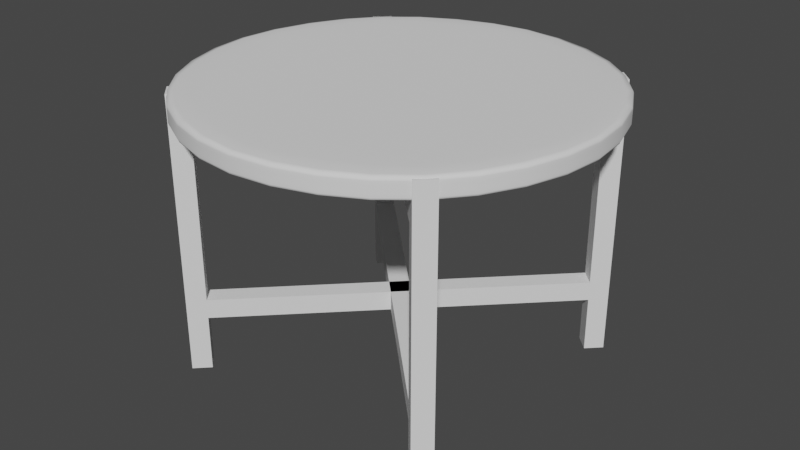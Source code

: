 # Source: blend.blend  (saved by Blender 3.5.10; exported with 4.5.12 LTS)
import bpy
from mathutils import Matrix  # noqa: F401  (used for matrix-valued properties, if any)

bpy.ops.wm.read_factory_settings(use_empty=True)
scene = bpy.context.scene
scene.name = 'Scene'

# ---- collections
col_collection = bpy.data.collections.new('Collection'); scene.collection.children.link(col_collection)

# ---- world
world_world = bpy.data.worlds.new('World'); scene.world = world_world
world_world.use_nodes = True; world_world.node_tree.nodes.clear()
_N = world_world.node_tree.nodes; _L = world_world.node_tree.links
n0 = _N.new('ShaderNodeOutputWorld'); n0.name = 'World Output'; n0.location = (300, 300)
n1 = _N.new('ShaderNodeBackground'); n1.name = 'Background'; n1.location = (10, 300)
n1.inputs[0].default_value = (0.05088, 0.05088, 0.05088, 1.0)
_L.new(n1.outputs[0], n0.inputs[0])
n0.is_active_output = True
world_world.color = (0.05088, 0.05088, 0.05088)
world_world.use_sun_shadow = False
world_world.sun_shadow_jitter_overblur = 0.0

# ---- meshes
me_x = bpy.data.meshes.new('立方体')
me_x.from_pydata([(-1.403, -1.262, 0.0004029), (-1.403, -1.262, 0.174), (-1.262, -1.403, 0.0004029), (-1.262, -1.403, 0.174), (-1.545, -1.403, 0.0004029), (-1.545, -1.403, 0.174), (-1.403, -1.545, 0.0004029), (-1.403, -1.545, 0.174), (-1.403, -1.262, 0.147), (-1.403, -1.262, 0.1586), (-1.262, -1.403, 0.1586), (-1.262, -1.403, 0.147), (-1.403, -1.545, 0.1586), (-1.403, -1.545, 0.147), (-1.545, -1.403, 0.1586), (-1.545, -1.403, 0.147), (-0.07071, 0.07071, 0.1474), (-0.07071, 0.07071, 0.159), (0.07071, -0.07071, 0.159), (0.07071, -0.07071, 0.1474), (-1.262, -1.403, 0.03499), (-1.403, -1.545, 0.03499), (-1.545, -1.403, 0.03499), (-1.403, -1.262, 0.03499), (-1.403, -1.262, 0.047), (-1.262, -1.403, 0.047), (-1.403, -1.545, 0.047), (-1.545, -1.403, 0.047), (0.07071, -0.07071, 0.047), (0.07071, -0.07071, 0.03499), (-0.07071, 0.07071, 0.03499), (-0.07071, 0.07071, 0.047), (1.262, 1.403, 0.0004029), (1.262, 1.403, 0.174), (1.403, 1.262, 0.0004029), (1.403, 1.262, 0.174), (1.403, 1.545, 0.0004029), (1.403, 1.545, 0.174), (1.545, 1.403, 0.0004029), (1.545, 1.403, 0.174), (1.262, 1.403, 0.147), (1.262, 1.403, 0.1586), (1.403, 1.262, 0.1586), (1.403, 1.262, 0.147), (1.545, 1.403, 0.1586), (1.545, 1.403, 0.147), (1.403, 1.545, 0.1586), (1.403, 1.545, 0.147), (1.403, 1.262, 0.03499), (1.545, 1.403, 0.03499), (1.403, 1.545, 0.03499), (1.262, 1.403, 0.03499), (1.262, 1.403, 0.047), (1.403, 1.262, 0.047), (1.545, 1.403, 0.047), (1.403, 1.545, 0.047), (-1.262, 1.403, 0.0004029), (-1.262, 1.403, 0.174), (-1.403, 1.262, 0.0004029), (-1.403, 1.262, 0.174), (-1.403, 1.545, 0.0004029), (-1.403, 1.545, 0.174), (-1.545, 1.403, 0.0004029), (-1.545, 1.403, 0.174), (-1.262, 1.403, 0.147), (-1.262, 1.403, 0.1586), (-1.403, 1.262, 0.1586), (-1.403, 1.262, 0.147), (-1.545, 1.403, 0.1586), (-1.545, 1.403, 0.147), (-1.403, 1.545, 0.1586), (-1.403, 1.545, 0.147), (0.07071, 0.07071, 0.1474), (0.07071, 0.07071, 0.159), (-0.07071, -0.07071, 0.159), (-0.07071, -0.07071, 0.1474), (-1.403, 1.262, 0.03499), (-1.545, 1.403, 0.03499), (-1.403, 1.545, 0.03499), (-1.262, 1.403, 0.03499), (-1.262, 1.403, 0.047), (-1.403, 1.262, 0.047), (-1.545, 1.403, 0.047), (-1.403, 1.545, 0.047), (-0.07071, -0.07071, 0.047), (-0.07071, -0.07071, 0.03499), (0.07071, 0.07071, 0.03499), (0.07071, 0.07071, 0.047), (1.403, -1.262, 0.0004029), (1.403, -1.262, 0.174), (1.262, -1.403, 0.0004029), (1.262, -1.403, 0.174), (1.545, -1.403, 0.0004029), (1.545, -1.403, 0.174), (1.403, -1.545, 0.0004029), (1.403, -1.545, 0.174), (1.403, -1.262, 0.147), (1.403, -1.262, 0.1586), (1.262, -1.403, 0.1586), (1.262, -1.403, 0.147), (1.403, -1.545, 0.1586), (1.403, -1.545, 0.147), (1.545, -1.403, 0.1586), (1.545, -1.403, 0.147), (1.262, -1.403, 0.03499), (1.403, -1.545, 0.03499), (1.545, -1.403, 0.03499), (1.403, -1.262, 0.03499), (1.403, -1.262, 0.047), (1.262, -1.403, 0.047), (1.403, -1.545, 0.047), (1.545, -1.403, 0.047), (-1.577e-08, 1.697, 0.1628), (-1.2, 1.2, 0.1628), (-1.697, 0.0, 0.1628), (-1.2, -1.2, 0.1628), (-1.577e-08, -1.697, 0.1628), (1.2, -1.2, 0.1628), (1.697, -1.577e-08, 0.1628), (1.2, 1.2, 0.1628), (-1.577e-08, 1.697, 0.175), (-1.2, 1.2, 0.175), (-1.697, -1.577e-08, 0.175), (-1.2, -1.2, 0.175), (1.577e-08, -1.697, 0.175), (1.2, -1.2, 0.175), (1.697, 1.577e-08, 0.175), (1.2, 1.2, 0.175), (1.472, -1.472, 0.1648), (2.081, 0.0, 0.1648), (-1.472, -1.472, 0.1648), (0.0, -2.081, 0.1648), (-1.472, 1.472, 0.1648), (-2.081, 0.0, 0.1648), (1.472, 1.472, 0.1648), (0.0, 2.081, 0.1648), (1.472, -1.472, 0.173), (-1.472, -1.472, 0.173), (-1.472, 1.472, 0.173), (0.0, 2.081, 0.173), (2.081, 0.0, 0.173), (0.0, -2.081, 0.173), (-2.081, 0.0, 0.173), (1.472, 1.472, 0.173), (-0.9367, 1.269, 0.1628), (-0.5718, 1.381, 0.1628), (-0.2346, 1.559, 0.1628), (-1.559, 0.2346, 0.1628), (-1.381, 0.5718, 0.1628), (-1.269, 0.9367, 0.1628), (-1.269, -0.9367, 0.1628), (-1.381, -0.5718, 0.1628), (-1.559, -0.2346, 0.1628), (-0.2346, -1.559, 0.1628), (-0.5718, -1.381, 0.1628), (-0.9367, -1.269, 0.1628), (0.9367, -1.269, 0.1628), (0.5718, -1.381, 0.1628), (0.2346, -1.559, 0.1628), (1.559, -0.2346, 0.1628), (1.381, -0.5718, 0.1628), (1.269, -0.9367, 0.1628), (1.269, 0.9367, 0.1628), (1.381, 0.5718, 0.1628), (1.559, 0.2346, 0.1628), (0.2346, 1.559, 0.1628), (0.5718, 1.381, 0.1628), (0.9367, 1.269, 0.1628), (-0.9367, 1.269, 0.175), (-0.5718, 1.381, 0.175), (-0.2346, 1.559, 0.175), (-1.559, 0.2346, 0.175), (-1.381, 0.5718, 0.175), (-1.269, 0.9367, 0.175), (-1.269, -0.9367, 0.175), (-1.381, -0.5718, 0.175), (-1.559, -0.2346, 0.175), (-0.2346, -1.559, 0.175), (-0.5718, -1.381, 0.175), (-0.9367, -1.269, 0.175), (0.9367, -1.269, 0.175), (0.5718, -1.381, 0.175), (0.2346, -1.559, 0.175), (1.559, -0.2346, 0.175), (1.381, -0.5718, 0.175), (1.269, -0.9367, 0.175), (1.269, 0.9367, 0.175), (1.381, 0.5718, 0.175), (1.559, 0.2346, 0.175), (0.2346, 1.559, 0.175), (0.5718, 1.381, 0.175), (0.9367, 1.269, 0.175), (1.466, -1.466, 0.1742), (1.428, -1.428, 0.1748), (1.331, -1.331, 0.175), (2.074, 0.0, 0.1636), (2.019, 0.0, 0.163), (1.882, 7.886e-09, 0.1628), (-1.466, -1.466, 0.1742), (-1.428, -1.428, 0.1748), (-1.331, -1.331, 0.175), (0.0, -2.074, 0.1636), (0.0, -2.019, 0.163), (3.943e-09, -1.882, 0.1628), (-1.466, 1.466, 0.1742), (-1.428, 1.428, 0.1748), (-1.331, 1.331, 0.175), (-2.074, 0.0, 0.1636), (-2.019, 0.0, 0.163), (-1.882, -3.943e-09, 0.1628), (1.466, 1.466, 0.1636), (1.428, 1.428, 0.163), (1.331, 1.331, 0.1628), (0.0, 2.074, 0.1742), (0.0, 2.019, 0.1748), (-1.725e-08, 1.882, 0.175), (1.331, -1.331, 0.1628), (1.428, -1.428, 0.163), (1.466, -1.466, 0.1636), (2.081, 0.0, 0.1711), (2.081, 0.0, 0.1689), (2.081, 0.0, 0.1667), (-1.331, -1.331, 0.1628), (-1.428, -1.428, 0.163), (-1.466, -1.466, 0.1636), (0.0, -2.081, 0.1711), (0.0, -2.081, 0.1689), (0.0, -2.081, 0.1667), (-1.331, 1.331, 0.1628), (-1.428, 1.428, 0.163), (-1.466, 1.466, 0.1636), (-2.081, 0.0, 0.1711), (-2.081, 0.0, 0.1689), (-2.081, 0.0, 0.1667), (1.472, 1.472, 0.1711), (1.472, 1.472, 0.1689), (1.472, 1.472, 0.1667), (0.0, 1.882, 0.1628), (0.0, 2.019, 0.163), (0.0, 2.074, 0.1636), (1.156, 1.729, 0.1648), (0.7956, 1.921, 0.1648), (0.4053, 2.04, 0.1648), (-0.4053, 2.04, 0.1648), (-0.7956, 1.921, 0.1648), (-1.156, 1.729, 0.1648), (-2.04, -0.4053, 0.1648), (-1.921, -0.7956, 0.1648), (-1.729, -1.156, 0.1648), (0.4053, -2.04, 0.1648), (0.7956, -1.921, 0.1648), (1.156, -1.729, 0.1648), (2.04, 0.4053, 0.1648), (1.921, 0.7956, 0.1648), (1.729, 1.156, 0.1648), (-1.729, 1.156, 0.1648), (-1.921, 0.7956, 0.1648), (-2.04, 0.4053, 0.1648), (-1.156, -1.729, 0.1648), (-0.7956, -1.921, 0.1648), (-0.4053, -2.04, 0.1648), (1.729, -1.156, 0.1648), (1.921, -0.7956, 0.1648), (2.04, -0.4053, 0.1648), (1.472, -1.472, 0.1667), (1.472, -1.472, 0.1689), (1.472, -1.472, 0.1711), (-1.472, -1.472, 0.1667), (-1.472, -1.472, 0.1689), (-1.472, -1.472, 0.1711), (-1.472, 1.472, 0.1667), (-1.472, 1.472, 0.1689), (-1.472, 1.472, 0.1711), (0.0, 2.081, 0.1667), (0.0, 2.081, 0.1689), (0.0, 2.081, 0.1711), (1.882, 9.858e-10, 0.175), (2.019, 0.0, 0.1748), (2.074, 0.0, 0.1742), (4.929e-10, -1.882, 0.175), (0.0, -2.019, 0.1748), (0.0, -2.074, 0.1742), (-1.882, 0.0, 0.175), (-2.019, 0.0, 0.1748), (-2.074, 0.0, 0.1742), (1.331, 1.331, 0.175), (1.428, 1.428, 0.1748), (1.466, 1.466, 0.1742), (1.156, 1.729, 0.173), (0.7956, 1.921, 0.173), (0.4053, 2.04, 0.173), (-0.4053, 2.04, 0.173), (-0.7956, 1.921, 0.173), (-1.156, 1.729, 0.173), (-2.04, -0.4053, 0.173), (-1.921, -0.7956, 0.173), (-1.729, -1.156, 0.173), (0.4053, -2.04, 0.173), (0.7956, -1.921, 0.173), (1.156, -1.729, 0.173), (2.04, 0.4053, 0.173), (1.921, 0.7956, 0.173), (1.729, 1.156, 0.173), (-1.729, 1.156, 0.173), (-1.921, 0.7956, 0.173), (-2.04, 0.4053, 0.173), (-1.156, -1.729, 0.173), (-0.7956, -1.921, 0.173), (-0.4053, -2.04, 0.173), (1.729, -1.156, 0.173), (1.921, -0.7956, 0.173), (2.04, -0.4053, 0.173), (2.032, -0.4032, 0.1742), (1.912, -0.792, 0.1742), (1.722, -1.152, 0.1742), (1.973, -0.3889, 0.1748), (1.851, -0.7668, 0.1748), (1.67, -1.12, 0.1748), (1.821, -0.346, 0.175), (1.688, -0.6992, 0.175), (1.532, -1.043, 0.175), (-0.4032, -2.032, 0.1742), (-0.792, -1.912, 0.1742), (-1.152, -1.722, 0.1742), (-0.3889, -1.973, 0.1748), (-0.7668, -1.851, 0.1748), (-1.12, -1.67, 0.1748), (-0.346, -1.821, 0.175), (-0.6992, -1.688, 0.175), (-1.043, -1.532, 0.175), (-2.032, 0.4032, 0.1742), (-1.912, 0.792, 0.1742), (-1.722, 1.152, 0.1742), (-1.973, 0.3889, 0.1748), (-1.851, 0.7668, 0.1748), (-1.67, 1.12, 0.1748), (-1.821, 0.346, 0.175), (-1.688, 0.6992, 0.175), (-1.532, 1.043, 0.175), (1.722, 1.152, 0.1742), (1.912, 0.792, 0.1742), (2.032, 0.4032, 0.1742), (1.67, 1.12, 0.1748), (1.851, 0.7668, 0.1748), (1.973, 0.3889, 0.1748), (1.532, 1.043, 0.175), (1.688, 0.6992, 0.175), (1.821, 0.346, 0.175), (1.152, -1.722, 0.1742), (0.792, -1.912, 0.1742), (0.4032, -2.032, 0.1742), (1.12, -1.67, 0.1748), (0.7668, -1.851, 0.1748), (0.3889, -1.973, 0.1748), (1.043, -1.532, 0.175), (0.6992, -1.688, 0.175), (0.346, -1.821, 0.175), (-1.722, -1.152, 0.1742), (-1.912, -0.792, 0.1742), (-2.032, -0.4032, 0.1742), (-1.67, -1.12, 0.1748), (-1.851, -0.7668, 0.1748), (-1.973, -0.3889, 0.1748), (-1.532, -1.043, 0.175), (-1.688, -0.6992, 0.175), (-1.821, -0.346, 0.175), (-1.152, 1.722, 0.1742), (-0.792, 1.912, 0.1742), (-0.4032, 2.032, 0.1742), (-1.12, 1.67, 0.1748), (-0.7668, 1.851, 0.1748), (-0.3889, 1.973, 0.1748), (-1.043, 1.532, 0.175), (-0.6992, 1.688, 0.175), (-0.346, 1.821, 0.175), (0.4032, 2.032, 0.1742), (0.792, 1.912, 0.1742), (1.152, 1.722, 0.1742), (0.3889, 1.973, 0.1748), (0.7668, 1.851, 0.1748), (1.12, 1.67, 0.1748), (0.346, 1.821, 0.175), (0.6992, 1.688, 0.175), (1.043, 1.532, 0.175), (2.957e-08, 0.0, 0.1628), (-0.8515, 0.8515, 0.1628), (-0.887, 0.3674, 0.1628), (-1.204, 8.365e-09, 0.1628), (-0.887, -0.3674, 0.1628), (-0.8515, -0.8515, 0.1628), (-0.3674, -0.887, 0.1628), (-3.122e-09, -1.204, 0.1628), (0.3674, -0.887, 0.1628), (0.8515, -0.8515, 0.1628), (0.887, -0.3674, 0.1628), (1.204, -2.04e-09, 0.1628), (0.887, 0.3674, 0.1628), (0.8515, 0.8515, 0.1628), (0.3674, 0.887, 0.1628), (1.355e-09, 1.204, 0.1628), (-0.3674, 0.887, 0.1628), (-7.886e-09, 9.858e-09, 0.175), (-0.8515, 0.8515, 0.175), (-0.3674, 0.887, 0.175), (3.519e-09, 1.204, 0.175), (0.3674, 0.887, 0.175), (0.8515, 0.8515, 0.175), (0.887, 0.3674, 0.175), (1.204, 9.036e-09, 0.175), (0.887, -0.3674, 0.175), (0.8515, -0.8515, 0.175), (0.3674, -0.887, 0.175), (8.612e-09, -1.204, 0.175), (-0.3674, -0.887, 0.175), (-0.8515, -0.8515, 0.175), (-0.887, -0.3674, 0.175), (-1.204, -1.603e-08, 0.175), (-0.887, 0.3674, 0.175), (0.346, 1.821, 0.1628), (0.6992, 1.688, 0.1628), (1.043, 1.532, 0.1628), (0.3889, 1.973, 0.163), (0.7668, 1.851, 0.163), (1.12, 1.67, 0.163), (0.4032, 2.032, 0.1636), (0.792, 1.912, 0.1636), (1.152, 1.722, 0.1636), (-1.043, 1.532, 0.1628), (-0.6992, 1.688, 0.1628), (-0.346, 1.821, 0.1628), (-1.12, 1.67, 0.163), (-0.7668, 1.851, 0.163), (-0.3889, 1.973, 0.163), (-1.152, 1.722, 0.1636), (-0.792, 1.912, 0.1636), (-0.4032, 2.032, 0.1636), (-1.532, -1.043, 0.1628), (-1.688, -0.6992, 0.1628), (-1.821, -0.346, 0.1628), (-1.67, -1.12, 0.163), (-1.851, -0.7668, 0.163), (-1.973, -0.3889, 0.163), (-1.722, -1.152, 0.1636), (-1.912, -0.792, 0.1636), (-2.032, -0.4032, 0.1636), (1.043, -1.532, 0.1628), (0.6992, -1.688, 0.1628), (0.346, -1.821, 0.1628), (1.12, -1.67, 0.163), (0.7668, -1.851, 0.163), (0.3889, -1.973, 0.163), (1.152, -1.722, 0.1636), (0.792, -1.912, 0.1636), (0.4032, -2.032, 0.1636), (1.532, 1.043, 0.1628), (1.688, 0.6992, 0.1628), (1.821, 0.346, 0.1628), (1.67, 1.12, 0.163), (1.851, 0.7668, 0.163), (1.973, 0.3889, 0.163), (1.722, 1.152, 0.1636), (1.912, 0.792, 0.1636), (2.032, 0.4032, 0.1636), (-1.821, 0.346, 0.1628), (-1.688, 0.6992, 0.1628), (-1.532, 1.043, 0.1628), (-1.973, 0.3889, 0.163), (-1.851, 0.7668, 0.163), (-1.67, 1.12, 0.163), (-2.032, 0.4032, 0.1636), (-1.912, 0.792, 0.1636), (-1.722, 1.152, 0.1636), (-0.346, -1.821, 0.1628), (-0.6992, -1.688, 0.1628), (-1.043, -1.532, 0.1628), (-0.3889, -1.973, 0.163), (-0.7668, -1.851, 0.163), (-1.12, -1.67, 0.163), (-0.4032, -2.032, 0.1636), (-0.792, -1.912, 0.1636), (-1.152, -1.722, 0.1636), (1.821, -0.346, 0.1628), (1.688, -0.6992, 0.1628), (1.532, -1.043, 0.1628), (1.973, -0.3889, 0.163), (1.851, -0.7668, 0.163), (1.67, -1.12, 0.163), (2.032, -0.4032, 0.1636), (1.912, -0.792, 0.1636), (1.722, -1.152, 0.1636), (0.4053, 2.04, 0.1667), (0.7956, 1.921, 0.1667), (1.156, 1.729, 0.1667), (0.4053, 2.04, 0.1689), (0.7956, 1.921, 0.1689), (1.156, 1.729, 0.1689), (0.4053, 2.04, 0.1711), (0.7956, 1.921, 0.1711), (1.156, 1.729, 0.1711), (-1.156, 1.729, 0.1667), (-0.7956, 1.921, 0.1667), (-0.4053, 2.04, 0.1667), (-1.156, 1.729, 0.1689), (-0.7956, 1.921, 0.1689), (-0.4053, 2.04, 0.1689), (-1.156, 1.729, 0.1711), (-0.7956, 1.921, 0.1711), (-0.4053, 2.04, 0.1711), (-1.729, -1.156, 0.1667), (-1.921, -0.7956, 0.1667), (-2.04, -0.4053, 0.1667), (-1.729, -1.156, 0.1689), (-1.921, -0.7956, 0.1689), (-2.04, -0.4053, 0.1689), (-1.729, -1.156, 0.1711), (-1.921, -0.7956, 0.1711), (-2.04, -0.4053, 0.1711), (1.156, -1.729, 0.1667), (0.7956, -1.921, 0.1667), (0.4053, -2.04, 0.1667), (1.156, -1.729, 0.1689), (0.7956, -1.921, 0.1689), (0.4053, -2.04, 0.1689), (1.156, -1.729, 0.1711), (0.7956, -1.921, 0.1711), (0.4053, -2.04, 0.1711), (1.729, 1.156, 0.1667), (1.921, 0.7956, 0.1667), (2.04, 0.4053, 0.1667), (1.729, 1.156, 0.1689), (1.921, 0.7956, 0.1689), (2.04, 0.4053, 0.1689), (1.729, 1.156, 0.1711), (1.921, 0.7956, 0.1711), (2.04, 0.4053, 0.1711), (-2.04, 0.4053, 0.1667), (-1.921, 0.7956, 0.1667), (-1.729, 1.156, 0.1667), (-2.04, 0.4053, 0.1689), (-1.921, 0.7956, 0.1689), (-1.729, 1.156, 0.1689), (-2.04, 0.4053, 0.1711), (-1.921, 0.7956, 0.1711), (-1.729, 1.156, 0.1711), (-0.4053, -2.04, 0.1667), (-0.7956, -1.921, 0.1667), (-1.156, -1.729, 0.1667), (-0.4053, -2.04, 0.1689), (-0.7956, -1.921, 0.1689), (-1.156, -1.729, 0.1689), (-0.4053, -2.04, 0.1711), (-0.7956, -1.921, 0.1711), (-1.156, -1.729, 0.1711), (2.04, -0.4053, 0.1667), (1.921, -0.7956, 0.1667), (1.729, -1.156, 0.1667), (2.04, -0.4053, 0.1689), (1.921, -0.7956, 0.1689), (1.729, -1.156, 0.1689), (2.04, -0.4053, 0.1711), (1.921, -0.7956, 0.1711), (1.729, -1.156, 0.1711)], [], [(9, 1, 3, 10), (10, 3, 7, 12), (12, 7, 5, 14), (14, 5, 1, 9), (2, 6, 4, 0), (7, 3, 1, 5), (27, 15, 8, 24), (15, 14, 9, 8), (26, 13, 15, 27), (13, 12, 14, 15), (25, 11, 13, 26), (11, 10, 12, 13), (24, 8, 11, 25), (9, 10, 18, 17), (16, 17, 18, 19), (10, 11, 19, 18), (11, 8, 16, 19), (8, 9, 17, 16), (0, 23, 20, 2), (2, 20, 21, 6), (6, 21, 22, 4), (4, 22, 23, 0), (24, 25, 28, 31), (20, 25, 26, 21), (21, 26, 27, 22), (22, 27, 24, 23), (30, 31, 28, 29), (23, 24, 31, 30), (20, 23, 30, 29), (25, 20, 29, 28), (41, 42, 35, 33), (42, 44, 39, 35), (44, 46, 37, 39), (46, 41, 33, 37), (34, 32, 36, 38), (39, 37, 33, 35), (55, 52, 40, 47), (47, 40, 41, 46), (54, 55, 47, 45), (45, 47, 46, 44), (53, 54, 45, 43), (43, 45, 44, 42), (52, 53, 43, 40), (41, 17, 18, 42), (42, 18, 19, 43), (43, 19, 16, 40), (40, 16, 17, 41), (32, 34, 48, 51), (34, 38, 49, 48), (38, 36, 50, 49), (36, 32, 51, 50), (52, 31, 28, 53), (48, 49, 54, 53), (49, 50, 55, 54), (50, 51, 52, 55), (51, 30, 31, 52), (48, 29, 30, 51), (53, 28, 29, 48), (65, 57, 59, 66), (66, 59, 63, 68), (68, 63, 61, 70), (70, 61, 57, 65), (58, 62, 60, 56), (63, 59, 57, 61), (83, 71, 64, 80), (71, 70, 65, 64), (82, 69, 71, 83), (69, 68, 70, 71), (81, 67, 69, 82), (67, 66, 68, 69), (80, 64, 67, 81), (65, 66, 74, 73), (72, 73, 74, 75), (66, 67, 75, 74), (67, 64, 72, 75), (64, 65, 73, 72), (56, 79, 76, 58), (58, 76, 77, 62), (62, 77, 78, 60), (60, 78, 79, 56), (80, 81, 84, 87), (76, 81, 82, 77), (77, 82, 83, 78), (78, 83, 80, 79), (86, 87, 84, 85), (79, 80, 87, 86), (76, 79, 86, 85), (81, 76, 85, 84), (97, 98, 91, 89), (98, 100, 95, 91), (100, 102, 93, 95), (102, 97, 89, 93), (90, 88, 92, 94), (95, 93, 89, 91), (111, 108, 96, 103), (103, 96, 97, 102), (110, 111, 103, 101), (101, 103, 102, 100), (109, 110, 101, 99), (99, 101, 100, 98), (108, 109, 99, 96), (97, 73, 74, 98), (98, 74, 75, 99), (99, 75, 72, 96), (96, 72, 73, 97), (88, 90, 104, 107), (90, 94, 105, 104), (94, 92, 106, 105), (92, 88, 107, 106), (108, 87, 84, 109), (104, 105, 110, 109), (105, 106, 111, 110), (106, 107, 108, 111), (107, 86, 87, 108), (104, 85, 86, 107), (109, 84, 85, 104), (312, 313, 316, 315), (313, 314, 317, 316), (315, 316, 319, 318), (316, 317, 320, 319), (140, 311, 312, 278), (311, 310, 313, 312), (310, 309, 314, 313), (309, 136, 192, 314), (314, 192, 193, 317), (317, 193, 194, 320), (320, 194, 125, 185), (319, 320, 185, 184), (318, 319, 184, 183), (276, 318, 183, 126), (277, 315, 318, 276), (278, 312, 315, 277), (321, 322, 325, 324), (322, 323, 326, 325), (324, 325, 328, 327), (325, 326, 329, 328), (141, 308, 321, 281), (308, 307, 322, 321), (307, 306, 323, 322), (306, 137, 198, 323), (323, 198, 199, 326), (326, 199, 200, 329), (329, 200, 123, 179), (328, 329, 179, 178), (327, 328, 178, 177), (279, 327, 177, 124), (280, 324, 327, 279), (281, 321, 324, 280), (330, 331, 334, 333), (331, 332, 335, 334), (333, 334, 337, 336), (334, 335, 338, 337), (142, 305, 330, 284), (305, 304, 331, 330), (304, 303, 332, 331), (303, 138, 204, 332), (332, 204, 205, 335), (335, 205, 206, 338), (338, 206, 121, 173), (337, 338, 173, 172), (336, 337, 172, 171), (282, 336, 171, 122), (283, 333, 336, 282), (284, 330, 333, 283), (339, 340, 343, 342), (340, 341, 344, 343), (342, 343, 346, 345), (343, 344, 347, 346), (143, 302, 339, 287), (302, 301, 340, 339), (301, 300, 341, 340), (300, 140, 278, 341), (341, 278, 277, 344), (344, 277, 276, 347), (347, 276, 126, 188), (346, 347, 188, 187), (345, 346, 187, 186), (285, 345, 186, 127), (286, 342, 345, 285), (287, 339, 342, 286), (348, 349, 352, 351), (349, 350, 353, 352), (351, 352, 355, 354), (352, 353, 356, 355), (136, 299, 348, 192), (299, 298, 349, 348), (298, 297, 350, 349), (297, 141, 281, 350), (350, 281, 280, 353), (353, 280, 279, 356), (356, 279, 124, 182), (355, 356, 182, 181), (354, 355, 181, 180), (194, 354, 180, 125), (193, 351, 354, 194), (192, 348, 351, 193), (357, 358, 361, 360), (358, 359, 362, 361), (360, 361, 364, 363), (361, 362, 365, 364), (137, 296, 357, 198), (296, 295, 358, 357), (295, 294, 359, 358), (294, 142, 284, 359), (359, 284, 283, 362), (362, 283, 282, 365), (365, 282, 122, 176), (364, 365, 176, 175), (363, 364, 175, 174), (200, 363, 174, 123), (199, 360, 363, 200), (198, 357, 360, 199), (366, 367, 370, 369), (367, 368, 371, 370), (369, 370, 373, 372), (370, 371, 374, 373), (138, 293, 366, 204), (293, 292, 367, 366), (292, 291, 368, 367), (291, 139, 213, 368), (368, 213, 214, 371), (371, 214, 215, 374), (374, 215, 120, 170), (373, 374, 170, 169), (372, 373, 169, 168), (206, 372, 168, 121), (205, 369, 372, 206), (204, 366, 369, 205), (375, 376, 379, 378), (376, 377, 380, 379), (378, 379, 382, 381), (379, 380, 383, 382), (139, 290, 375, 213), (290, 289, 376, 375), (289, 288, 377, 376), (288, 143, 287, 377), (377, 287, 286, 380), (380, 286, 285, 383), (383, 285, 127, 191), (382, 383, 191, 190), (381, 382, 190, 189), (215, 381, 189, 120), (214, 378, 381, 215), (213, 375, 378, 214), (385, 386, 384, 400), (387, 388, 384, 386), (389, 390, 384, 388), (391, 392, 384, 390), (393, 394, 384, 392), (395, 396, 384, 394), (397, 398, 384, 396), (399, 400, 384, 398), (113, 149, 385, 144), (149, 148, 386, 385), (144, 385, 400, 145), (114, 152, 387, 147), (152, 151, 388, 387), (147, 387, 386, 148), (115, 155, 389, 150), (155, 154, 390, 389), (150, 389, 388, 151), (116, 158, 391, 153), (158, 157, 392, 391), (153, 391, 390, 154), (117, 161, 393, 156), (161, 160, 394, 393), (156, 393, 392, 157), (118, 164, 395, 159), (164, 163, 396, 395), (159, 395, 394, 160), (119, 167, 397, 162), (167, 166, 398, 397), (162, 397, 396, 163), (112, 146, 399, 165), (146, 145, 400, 399), (165, 399, 398, 166), (402, 403, 401, 417), (404, 405, 401, 403), (406, 407, 401, 405), (408, 409, 401, 407), (410, 411, 401, 409), (412, 413, 401, 411), (414, 415, 401, 413), (416, 417, 401, 415), (121, 168, 402, 173), (168, 169, 403, 402), (173, 402, 417, 172), (120, 189, 404, 170), (189, 190, 405, 404), (170, 404, 403, 169), (127, 186, 406, 191), (186, 187, 407, 406), (191, 406, 405, 190), (126, 183, 408, 188), (183, 184, 409, 408), (188, 408, 407, 187), (125, 180, 410, 185), (180, 181, 411, 410), (185, 410, 409, 184), (124, 177, 412, 182), (177, 178, 413, 412), (182, 412, 411, 181), (123, 174, 414, 179), (174, 175, 415, 414), (179, 414, 413, 178), (122, 171, 416, 176), (171, 172, 417, 416), (176, 416, 415, 175), (418, 419, 422, 421), (419, 420, 423, 422), (421, 422, 425, 424), (422, 423, 426, 425), (112, 165, 418, 237), (165, 166, 419, 418), (166, 167, 420, 419), (167, 119, 212, 420), (420, 212, 211, 423), (423, 211, 210, 426), (426, 210, 134, 240), (425, 426, 240, 241), (424, 425, 241, 242), (239, 424, 242, 135), (238, 421, 424, 239), (237, 418, 421, 238), (427, 428, 431, 430), (428, 429, 432, 431), (430, 431, 434, 433), (431, 432, 435, 434), (113, 144, 427, 228), (144, 145, 428, 427), (145, 146, 429, 428), (146, 112, 237, 429), (429, 237, 238, 432), (432, 238, 239, 435), (435, 239, 135, 243), (434, 435, 243, 244), (433, 434, 244, 245), (230, 433, 245, 132), (229, 430, 433, 230), (228, 427, 430, 229), (436, 437, 440, 439), (437, 438, 441, 440), (439, 440, 443, 442), (440, 441, 444, 443), (115, 150, 436, 222), (150, 151, 437, 436), (151, 152, 438, 437), (152, 114, 209, 438), (438, 209, 208, 441), (441, 208, 207, 444), (444, 207, 133, 246), (443, 444, 246, 247), (442, 443, 247, 248), (224, 442, 248, 130), (223, 439, 442, 224), (222, 436, 439, 223), (445, 446, 449, 448), (446, 447, 450, 449), (448, 449, 452, 451), (449, 450, 453, 452), (117, 156, 445, 216), (156, 157, 446, 445), (157, 158, 447, 446), (158, 116, 203, 447), (447, 203, 202, 450), (450, 202, 201, 453), (453, 201, 131, 249), (452, 453, 249, 250), (451, 452, 250, 251), (218, 451, 251, 128), (217, 448, 451, 218), (216, 445, 448, 217), (454, 455, 458, 457), (455, 456, 459, 458), (457, 458, 461, 460), (458, 459, 462, 461), (119, 162, 454, 212), (162, 163, 455, 454), (163, 164, 456, 455), (164, 118, 197, 456), (456, 197, 196, 459), (459, 196, 195, 462), (462, 195, 129, 252), (461, 462, 252, 253), (460, 461, 253, 254), (210, 460, 254, 134), (211, 457, 460, 210), (212, 454, 457, 211), (463, 464, 467, 466), (464, 465, 468, 467), (466, 467, 470, 469), (467, 468, 471, 470), (114, 147, 463, 209), (147, 148, 464, 463), (148, 149, 465, 464), (149, 113, 228, 465), (465, 228, 229, 468), (468, 229, 230, 471), (471, 230, 132, 255), (470, 471, 255, 256), (469, 470, 256, 257), (207, 469, 257, 133), (208, 466, 469, 207), (209, 463, 466, 208), (472, 473, 476, 475), (473, 474, 477, 476), (475, 476, 479, 478), (476, 477, 480, 479), (116, 153, 472, 203), (153, 154, 473, 472), (154, 155, 474, 473), (155, 115, 222, 474), (474, 222, 223, 477), (477, 223, 224, 480), (480, 224, 130, 258), (479, 480, 258, 259), (478, 479, 259, 260), (201, 478, 260, 131), (202, 475, 478, 201), (203, 472, 475, 202), (481, 482, 485, 484), (482, 483, 486, 485), (484, 485, 488, 487), (485, 486, 489, 488), (118, 159, 481, 197), (159, 160, 482, 481), (160, 161, 483, 482), (161, 117, 216, 483), (483, 216, 217, 486), (486, 217, 218, 489), (489, 218, 128, 261), (488, 489, 261, 262), (487, 488, 262, 263), (195, 487, 263, 129), (196, 484, 487, 195), (197, 481, 484, 196), (490, 491, 494, 493), (491, 492, 495, 494), (493, 494, 497, 496), (494, 495, 498, 497), (135, 242, 490, 273), (242, 241, 491, 490), (241, 240, 492, 491), (240, 134, 236, 492), (492, 236, 235, 495), (495, 235, 234, 498), (498, 234, 143, 288), (497, 498, 288, 289), (496, 497, 289, 290), (275, 496, 290, 139), (274, 493, 496, 275), (273, 490, 493, 274), (499, 500, 503, 502), (500, 501, 504, 503), (502, 503, 506, 505), (503, 504, 507, 506), (132, 245, 499, 270), (245, 244, 500, 499), (244, 243, 501, 500), (243, 135, 273, 501), (501, 273, 274, 504), (504, 274, 275, 507), (507, 275, 139, 291), (506, 507, 291, 292), (505, 506, 292, 293), (272, 505, 293, 138), (271, 502, 505, 272), (270, 499, 502, 271), (508, 509, 512, 511), (509, 510, 513, 512), (511, 512, 515, 514), (512, 513, 516, 515), (130, 248, 508, 267), (248, 247, 509, 508), (247, 246, 510, 509), (246, 133, 233, 510), (510, 233, 232, 513), (513, 232, 231, 516), (516, 231, 142, 294), (515, 516, 294, 295), (514, 515, 295, 296), (269, 514, 296, 137), (268, 511, 514, 269), (267, 508, 511, 268), (517, 518, 521, 520), (518, 519, 522, 521), (520, 521, 524, 523), (521, 522, 525, 524), (128, 251, 517, 264), (251, 250, 518, 517), (250, 249, 519, 518), (249, 131, 227, 519), (519, 227, 226, 522), (522, 226, 225, 525), (525, 225, 141, 297), (524, 525, 297, 298), (523, 524, 298, 299), (266, 523, 299, 136), (265, 520, 523, 266), (264, 517, 520, 265), (526, 527, 530, 529), (527, 528, 531, 530), (529, 530, 533, 532), (530, 531, 534, 533), (134, 254, 526, 236), (254, 253, 527, 526), (253, 252, 528, 527), (252, 129, 221, 528), (528, 221, 220, 531), (531, 220, 219, 534), (534, 219, 140, 300), (533, 534, 300, 301), (532, 533, 301, 302), (234, 532, 302, 143), (235, 529, 532, 234), (236, 526, 529, 235), (535, 536, 539, 538), (536, 537, 540, 539), (538, 539, 542, 541), (539, 540, 543, 542), (133, 257, 535, 233), (257, 256, 536, 535), (256, 255, 537, 536), (255, 132, 270, 537), (537, 270, 271, 540), (540, 271, 272, 543), (543, 272, 138, 303), (542, 543, 303, 304), (541, 542, 304, 305), (231, 541, 305, 142), (232, 538, 541, 231), (233, 535, 538, 232), (544, 545, 548, 547), (545, 546, 549, 548), (547, 548, 551, 550), (548, 549, 552, 551), (131, 260, 544, 227), (260, 259, 545, 544), (259, 258, 546, 545), (258, 130, 267, 546), (546, 267, 268, 549), (549, 268, 269, 552), (552, 269, 137, 306), (551, 552, 306, 307), (550, 551, 307, 308), (225, 550, 308, 141), (226, 547, 550, 225), (227, 544, 547, 226), (553, 554, 557, 556), (554, 555, 558, 557), (556, 557, 560, 559), (557, 558, 561, 560), (129, 263, 553, 221), (263, 262, 554, 553), (262, 261, 555, 554), (261, 128, 264, 555), (555, 264, 265, 558), (558, 265, 266, 561), (561, 266, 136, 309), (560, 561, 309, 310), (559, 560, 310, 311), (219, 559, 311, 140), (220, 556, 559, 219), (221, 553, 556, 220)])
me_x.polygons.foreach_set('use_smooth', [0, 0, 0, 0, 0, 0, 0, 0, 0, 0, 0, 0, 0, 0, 0, 0, 0, 0, 0, 0, 0, 0, 0, 0, 0, 0, 0, 0, 0, 0, 0, 0, 0, 0, 0, 0, 0, 0, 0, 0, 0, 0, 0, 0, 0, 0, 0, 0, 0, 0, 0, 0, 0, 0, 0, 0, 0, 0, 0, 0, 0, 0, 0, 0, 0, 0, 0, 0, 0, 0, 0, 0, 0, 0, 0, 0, 0, 0, 0, 0, 0, 0, 0, 0, 0, 0, 0, 0, 0, 0, 0, 0, 0, 0, 0, 0, 0, 0, 0, 0, 0, 0, 0, 0, 0, 0, 0, 0, 0, 0, 0, 0, 0, 0, 0, 0, 1, 1, 1, 1, 1, 1, 1, 1, 1, 1, 1, 1, 1, 1, 1, 1, 1, 1, 1, 1, 1, 1, 1, 1, 1, 1, 1, 1, 1, 1, 1, 1, 1, 1, 1, 1, 1, 1, 1, 1, 1, 1, 1, 1, 1, 1, 1, 1, 1, 1, 1, 1, 1, 1, 1, 1, 1, 1, 1, 1, 1, 1, 1, 1, 1, 1, 1, 1, 1, 1, 1, 1, 1, 1, 1, 1, 1, 1, 1, 1, 1, 1, 1, 1, 1, 1, 1, 1, 1, 1, 1, 1, 1, 1, 1, 1, 1, 1, 1, 1, 1, 1, 1, 1, 1, 1, 1, 1, 1, 1, 1, 1, 1, 1, 1, 1, 1, 1, 1, 1, 1, 1, 1, 1, 1, 1, 1, 1, 1, 1, 1, 1, 1, 1, 1, 1, 1, 1, 1, 1, 1, 1, 1, 1, 1, 1, 1, 1, 1, 1, 1, 1, 1, 1, 1, 1, 1, 1, 1, 1, 1, 1, 1, 1, 1, 1, 1, 1, 1, 1, 1, 1, 1, 1, 1, 1, 1, 1, 1, 1, 1, 1, 1, 1, 1, 1, 1, 1, 1, 1, 1, 1, 1, 1, 1, 1, 1, 1, 1, 1, 1, 1, 1, 1, 1, 1, 1, 1, 1, 1, 1, 1, 1, 1, 1, 1, 1, 1, 1, 1, 1, 1, 1, 1, 1, 1, 1, 1, 1, 1, 1, 1, 1, 1, 1, 1, 1, 1, 1, 1, 1, 1, 1, 1, 1, 1, 1, 1, 1, 1, 1, 1, 1, 1, 1, 1, 1, 1, 1, 1, 1, 1, 1, 1, 1, 1, 1, 1, 1, 1, 1, 1, 1, 1, 1, 1, 1, 1, 1, 1, 1, 1, 1, 1, 1, 1, 1, 1, 1, 1, 1, 1, 1, 1, 1, 1, 1, 1, 1, 1, 1, 1, 1, 1, 1, 1, 1, 1, 1, 1, 1, 1, 1, 1, 1, 1, 1, 1, 1, 1, 1, 1, 1, 1, 1, 1, 1, 1, 1, 1, 1, 1, 1, 1, 1, 1, 1, 1, 1, 1, 1, 1, 1, 1, 1, 1, 1, 1, 1, 1, 1, 1, 1, 1, 1, 1, 1, 1, 1, 1, 1, 1, 1, 1, 1, 1, 1, 1, 1, 1, 1, 1, 1, 1, 1, 1, 1, 1, 1, 1, 1, 1, 1, 1, 1, 1, 1, 1, 1, 1, 1, 1, 1, 1, 1, 1, 1, 1, 1, 1, 1, 1, 1, 1, 1, 1, 1, 1, 1, 1, 1, 1, 1, 1, 1, 1, 1, 1, 1, 1, 1, 1, 1, 1, 1, 1, 1, 1, 1, 1, 1, 1, 1, 1, 1, 1, 1, 1, 1, 1, 1, 1, 1, 1, 1, 1, 1, 1])
_uv = me_x.uv_layers.new(name='UVマップ')
_uv.uv.foreach_set('vector', [0.6028, 0.0, 0.625, 0.0, 0.625, 0.25, 0.6028, 0.25, 0.6028, 0.25, 0.625, 0.25, 0.625, 0.5, 0.6028, 0.5, 0.6028, 0.5, 0.625, 0.5, 0.625, 0.75, 0.6028, 0.75, 0.6028, 0.75, 0.625, 0.75, 0.625, 1.0, 0.6028, 1.0, 0.125, 0.5, 0.375, 0.5, 0.375, 0.75, 0.125, 0.75, 0.625, 0.5, 0.875, 0.5, 0.875, 0.75, 0.625, 0.75, 0.421, 0.75, 0.5195, 0.75, 0.5195, 1.0, 0.421, 1.0, 0.5195, 0.75, 0.6028, 0.75, 0.6028, 1.0, 0.5195, 1.0, 0.421, 0.5, 0.5195, 0.5, 0.5195, 0.75, 0.421, 0.75, 0.5195, 0.5, 0.6028, 0.5, 0.6028, 0.75, 0.5195, 0.75, 0.421, 0.25, 0.5195, 0.25, 0.5195, 0.5, 0.421, 0.5, 0.5195, 0.25, 0.6028, 0.25, 0.6028, 0.5, 0.5195, 0.5, 0.421, 0.0, 0.5195, 0.0, 0.5195, 0.25, 0.421, 0.25, 0.6028, 0.0, 0.6028, 0.25, 0.6028, 0.25, 0.6028, 0.0, 0.5195, 0.0, 0.6028, 0.0, 0.6028, 0.25, 0.5195, 0.25, 0.6028, 0.25, 0.5195, 0.25, 0.5195, 0.25, 0.6028, 0.25, 0.5195, 0.25, 0.5195, 0.0, 0.5195, 0.0, 0.5195, 0.25, 0.5195, 1.0, 0.6028, 1.0, 0.6028, 1.0, 0.5195, 1.0, 0.375, 0.0, 0.4091, 0.0, 0.4091, 0.25, 0.375, 0.25, 0.375, 0.25, 0.4091, 0.25, 0.4091, 0.5, 0.375, 0.5, 0.375, 0.5, 0.4091, 0.5, 0.4091, 0.75, 0.375, 0.75, 0.375, 0.75, 0.4091, 0.75, 0.4091, 1.0, 0.375, 1.0, 0.421, 0.0, 0.421, 0.25, 0.421, 0.25, 0.421, 0.0, 0.4091, 0.25, 0.421, 0.25, 0.421, 0.5, 0.4091, 0.5, 0.4091, 0.5, 0.421, 0.5, 0.421, 0.75, 0.4091, 0.75, 0.4091, 0.75, 0.421, 0.75, 0.421, 1.0, 0.4091, 1.0, 0.4091, 0.0, 0.421, 0.0, 0.421, 0.25, 0.4091, 0.25, 0.4091, 1.0, 0.421, 1.0, 0.421, 1.0, 0.4091, 1.0, 0.4091, 0.25, 0.4091, 0.0, 0.4091, 0.0, 0.4091, 0.25, 0.421, 0.25, 0.4091, 0.25, 0.4091, 0.25, 0.421, 0.25, 0.6028, 0.0, 0.6028, 0.25, 0.625, 0.25, 0.625, 0.0, 0.6028, 0.25, 0.6028, 0.5, 0.625, 0.5, 0.625, 0.25, 0.6028, 0.5, 0.6028, 0.75, 0.625, 0.75, 0.625, 0.5, 0.6028, 0.75, 0.6028, 1.0, 0.625, 1.0, 0.625, 0.75, 0.125, 0.5, 0.125, 0.75, 0.375, 0.75, 0.375, 0.5, 0.625, 0.5, 0.625, 0.75, 0.875, 0.75, 0.875, 0.5, 0.421, 0.75, 0.421, 1.0, 0.5195, 1.0, 0.5195, 0.75, 0.5195, 0.75, 0.5195, 1.0, 0.6028, 1.0, 0.6028, 0.75, 0.421, 0.5, 0.421, 0.75, 0.5195, 0.75, 0.5195, 0.5, 0.5195, 0.5, 0.5195, 0.75, 0.6028, 0.75, 0.6028, 0.5, 0.421, 0.25, 0.421, 0.5, 0.5195, 0.5, 0.5195, 0.25, 0.5195, 0.25, 0.5195, 0.5, 0.6028, 0.5, 0.6028, 0.25, 0.421, 0.0, 0.421, 0.25, 0.5195, 0.25, 0.5195, 0.0, 0.6028, 0.0, 0.6028, 0.0, 0.6028, 0.25, 0.6028, 0.25, 0.6028, 0.25, 0.6028, 0.25, 0.5195, 0.25, 0.5195, 0.25, 0.5195, 0.25, 0.5195, 0.25, 0.5195, 0.0, 0.5195, 0.0, 0.5195, 1.0, 0.5195, 1.0, 0.6028, 1.0, 0.6028, 1.0, 0.375, 0.0, 0.375, 0.25, 0.4091, 0.25, 0.4091, 0.0, 0.375, 0.25, 0.375, 0.5, 0.4091, 0.5, 0.4091, 0.25, 0.375, 0.5, 0.375, 0.75, 0.4091, 0.75, 0.4091, 0.5, 0.375, 0.75, 0.375, 1.0, 0.4091, 1.0, 0.4091, 0.75, 0.421, 0.0, 0.421, 0.0, 0.421, 0.25, 0.421, 0.25, 0.4091, 0.25, 0.4091, 0.5, 0.421, 0.5, 0.421, 0.25, 0.4091, 0.5, 0.4091, 0.75, 0.421, 0.75, 0.421, 0.5, 0.4091, 0.75, 0.4091, 1.0, 0.421, 1.0, 0.421, 0.75, 0.4091, 1.0, 0.4091, 1.0, 0.421, 1.0, 0.421, 1.0, 0.4091, 0.25, 0.4091, 0.25, 0.4091, 0.0, 0.4091, 0.0, 0.421, 0.25, 0.421, 0.25, 0.4091, 0.25, 0.4091, 0.25, 0.6028, 0.0, 0.625, 0.0, 0.625, 0.25, 0.6028, 0.25, 0.6028, 0.25, 0.625, 0.25, 0.625, 0.5, 0.6028, 0.5, 0.6028, 0.5, 0.625, 0.5, 0.625, 0.75, 0.6028, 0.75, 0.6028, 0.75, 0.625, 0.75, 0.625, 1.0, 0.6028, 1.0, 0.125, 0.5, 0.375, 0.5, 0.375, 0.75, 0.125, 0.75, 0.625, 0.5, 0.875, 0.5, 0.875, 0.75, 0.625, 0.75, 0.421, 0.75, 0.5195, 0.75, 0.5195, 1.0, 0.421, 1.0, 0.5195, 0.75, 0.6028, 0.75, 0.6028, 1.0, 0.5195, 1.0, 0.421, 0.5, 0.5195, 0.5, 0.5195, 0.75, 0.421, 0.75, 0.5195, 0.5, 0.6028, 0.5, 0.6028, 0.75, 0.5195, 0.75, 0.421, 0.25, 0.5195, 0.25, 0.5195, 0.5, 0.421, 0.5, 0.5195, 0.25, 0.6028, 0.25, 0.6028, 0.5, 0.5195, 0.5, 0.421, 0.0, 0.5195, 0.0, 0.5195, 0.25, 0.421, 0.25, 0.6028, 0.0, 0.6028, 0.25, 0.6028, 0.25, 0.6028, 0.0, 0.5195, 0.0, 0.6028, 0.0, 0.6028, 0.25, 0.5195, 0.25, 0.6028, 0.25, 0.5195, 0.25, 0.5195, 0.25, 0.6028, 0.25, 0.5195, 0.25, 0.5195, 0.0, 0.5195, 0.0, 0.5195, 0.25, 0.5195, 1.0, 0.6028, 1.0, 0.6028, 1.0, 0.5195, 1.0, 0.375, 0.0, 0.4091, 0.0, 0.4091, 0.25, 0.375, 0.25, 0.375, 0.25, 0.4091, 0.25, 0.4091, 0.5, 0.375, 0.5, 0.375, 0.5, 0.4091, 0.5, 0.4091, 0.75, 0.375, 0.75, 0.375, 0.75, 0.4091, 0.75, 0.4091, 1.0, 0.375, 1.0, 0.421, 0.0, 0.421, 0.25, 0.421, 0.25, 0.421, 0.0, 0.4091, 0.25, 0.421, 0.25, 0.421, 0.5, 0.4091, 0.5, 0.4091, 0.5, 0.421, 0.5, 0.421, 0.75, 0.4091, 0.75, 0.4091, 0.75, 0.421, 0.75, 0.421, 1.0, 0.4091, 1.0, 0.4091, 0.0, 0.421, 0.0, 0.421, 0.25, 0.4091, 0.25, 0.4091, 1.0, 0.421, 1.0, 0.421, 1.0, 0.4091, 1.0, 0.4091, 0.25, 0.4091, 0.0, 0.4091, 0.0, 0.4091, 0.25, 0.421, 0.25, 0.4091, 0.25, 0.4091, 0.25, 0.421, 0.25, 0.6028, 0.0, 0.6028, 0.25, 0.625, 0.25, 0.625, 0.0, 0.6028, 0.25, 0.6028, 0.5, 0.625, 0.5, 0.625, 0.25, 0.6028, 0.5, 0.6028, 0.75, 0.625, 0.75, 0.625, 0.5, 0.6028, 0.75, 0.6028, 1.0, 0.625, 1.0, 0.625, 0.75, 0.125, 0.5, 0.125, 0.75, 0.375, 0.75, 0.375, 0.5, 0.625, 0.5, 0.625, 0.75, 0.875, 0.75, 0.875, 0.5, 0.421, 0.75, 0.421, 1.0, 0.5195, 1.0, 0.5195, 0.75, 0.5195, 0.75, 0.5195, 1.0, 0.6028, 1.0, 0.6028, 0.75, 0.421, 0.5, 0.421, 0.75, 0.5195, 0.75, 0.5195, 0.5, 0.5195, 0.5, 0.5195, 0.75, 0.6028, 0.75, 0.6028, 0.5, 0.421, 0.25, 0.421, 0.5, 0.5195, 0.5, 0.5195, 0.25, 0.5195, 0.25, 0.5195, 0.5, 0.6028, 0.5, 0.6028, 0.25, 0.421, 0.0, 0.421, 0.25, 0.5195, 0.25, 0.5195, 0.0, 0.6028, 0.0, 0.6028, 0.0, 0.6028, 0.25, 0.6028, 0.25, 0.6028, 0.25, 0.6028, 0.25, 0.5195, 0.25, 0.5195, 0.25, 0.5195, 0.25, 0.5195, 0.25, 0.5195, 0.0, 0.5195, 0.0, 0.5195, 1.0, 0.5195, 1.0, 0.6028, 1.0, 0.6028, 1.0, 0.375, 0.0, 0.375, 0.25, 0.4091, 0.25, 0.4091, 0.0, 0.375, 0.25, 0.375, 0.5, 0.4091, 0.5, 0.4091, 0.25, 0.375, 0.5, 0.375, 0.75, 0.4091, 0.75, 0.4091, 0.5, 0.375, 0.75, 0.375, 1.0, 0.4091, 1.0, 0.4091, 0.75, 0.421, 0.0, 0.421, 0.0, 0.421, 0.25, 0.421, 0.25, 0.4091, 0.25, 0.4091, 0.5, 0.421, 0.5, 0.421, 0.25, 0.4091, 0.5, 0.4091, 0.75, 0.421, 0.75, 0.421, 0.5, 0.4091, 0.75, 0.4091, 1.0, 0.421, 1.0, 0.421, 0.75, 0.4091, 1.0, 0.4091, 1.0, 0.421, 1.0, 0.421, 1.0, 0.4091, 0.25, 0.4091, 0.25, 0.4091, 0.0, 0.4091, 0.0, 0.421, 0.25, 0.421, 0.25, 0.4091, 0.25, 0.4091, 0.25, 0.0, 0.0, 0.0, 0.0, 0.0, 0.0, 0.0, 0.0, 0.0, 0.0, 0.0, 0.0, 0.0, 0.0, 0.0, 0.0, 0.0, 0.0, 0.0, 0.0, 0.0, 0.0, 0.0, 0.0, 0.0, 0.0, 0.0, 0.0, 0.0, 0.0, 0.0, 0.0, 0.0, 0.0, 0.0, 0.0, 0.0, 0.0, 0.0, 0.0, 0.0, 0.0, 0.0, 0.0, 0.0, 0.0, 0.0, 0.0, 0.0, 0.0, 0.0, 0.0, 0.0, 0.0, 0.0, 0.0, 0.0, 0.0, 0.0, 0.0, 0.0, 0.0, 0.0, 0.0, 0.0, 0.0, 0.0, 0.0, 0.0, 0.0, 0.0, 0.0, 0.0, 0.0, 0.0, 0.0, 0.0, 0.0, 0.0, 0.0, 0.0, 0.0, 0.0, 0.0, 0.0, 0.0, 0.0, 0.0, 0.0, 0.0, 0.0, 0.0, 0.0, 0.0, 0.0, 0.0, 0.0, 0.0, 0.0, 0.0, 0.0, 0.0, 0.0, 0.0, 0.0, 0.0, 0.0, 0.0, 0.0, 0.0, 0.0, 0.0, 0.0, 0.0, 0.0, 0.0, 0.0, 0.0, 0.0, 0.0, 0.0, 0.0, 0.0, 0.0, 0.0, 0.0, 0.0, 0.0, 0.0, 0.0, 0.0, 0.0, 0.0, 0.0, 0.0, 0.0, 0.0, 0.0, 0.0, 0.0, 0.0, 0.0, 0.0, 0.0, 0.0, 0.0, 0.0, 0.0, 0.0, 0.0, 0.0, 0.0, 0.0, 0.0, 0.0, 0.0, 0.0, 0.0, 0.0, 0.0, 0.0, 0.0, 0.0, 0.0, 0.0, 0.0, 0.0, 0.0, 0.0, 0.0, 0.0, 0.0, 0.0, 0.0, 0.0, 0.0, 0.0, 0.0, 0.0, 0.0, 0.0, 0.0, 0.0, 0.0, 0.0, 0.0, 0.0, 0.0, 0.0, 0.0, 0.0, 0.0, 0.0, 0.0, 0.0, 0.0, 0.0, 0.0, 0.0, 0.0, 0.0, 0.0, 0.0, 0.0, 0.0, 0.0, 0.0, 0.0, 0.0, 0.0, 0.0, 0.0, 0.0, 0.0, 0.0, 0.0, 0.0, 0.0, 0.0, 0.0, 0.0, 0.0, 0.0, 0.0, 0.0, 0.0, 0.0, 0.0, 0.0, 0.0, 0.0, 0.0, 0.0, 0.0, 0.0, 0.0, 0.0, 0.0, 0.0, 0.0, 0.0, 0.0, 0.0, 0.0, 0.0, 0.0, 0.0, 0.0, 0.0, 0.0, 0.0, 0.0, 0.0, 0.0, 0.0, 0.0, 0.0, 0.0, 0.0, 0.0, 0.0, 0.0, 0.0, 0.0, 0.0, 0.0, 0.0, 0.0, 0.0, 0.0, 0.0, 0.0, 0.0, 0.0, 0.0, 0.0, 0.0, 0.0, 0.0, 0.0, 0.0, 0.0, 0.0, 0.0, 0.0, 0.0, 0.0, 0.0, 0.0, 0.0, 0.0, 0.0, 0.0, 0.0, 0.0, 0.0, 0.0, 0.0, 0.0, 0.0, 0.0, 0.0, 0.0, 0.0, 0.0, 0.0, 0.0, 0.0, 0.0, 0.0, 0.0, 0.0, 0.0, 0.0, 0.0, 0.0, 0.0, 0.0, 0.0, 0.0, 0.0, 0.0, 0.0, 0.0, 0.0, 0.0, 0.0, 0.0, 0.0, 0.0, 0.0, 0.0, 0.0, 0.0, 0.0, 0.0, 0.0, 0.0, 0.0, 0.0, 0.0, 0.0, 0.0, 0.0, 0.0, 0.0, 0.0, 0.0, 0.0, 0.0, 0.0, 0.0, 0.0, 0.0, 0.0, 0.0, 0.0, 0.0, 0.0, 0.0, 0.0, 0.0, 0.0, 0.0, 0.0, 0.0, 0.0, 0.0, 0.0, 0.0, 0.0, 0.0, 0.0, 0.0, 0.0, 0.0, 0.0, 0.0, 0.0, 0.0, 0.0, 0.0, 0.0, 0.0, 0.0, 0.0, 0.0, 0.0, 0.0, 0.0, 0.0, 0.0, 0.0, 0.0, 0.0, 0.0, 0.0, 0.0, 0.0, 0.0, 0.0, 0.0, 0.0, 0.0, 0.0, 0.0, 0.0, 0.0, 0.0, 0.0, 0.0, 0.0, 0.0, 0.0, 0.0, 0.0, 0.0, 0.0, 0.0, 0.0, 0.0, 0.0, 0.0, 0.0, 0.0, 0.0, 0.0, 0.0, 0.0, 0.0, 0.0, 0.0, 0.0, 0.0, 0.0, 0.0, 0.0, 0.0, 0.0, 0.0, 0.0, 0.0, 0.0, 0.0, 0.0, 0.0, 0.0, 0.0, 0.0, 0.0, 0.0, 0.0, 0.0, 0.0, 0.0, 0.0, 0.0, 0.0, 0.0, 0.0, 0.0, 0.0, 0.0, 0.0, 0.0, 0.0, 0.0, 0.0, 0.0, 0.0, 0.0, 0.0, 0.0, 0.0, 0.0, 0.0, 0.0, 0.0, 0.0, 0.0, 0.0, 0.0, 0.0, 0.0, 0.0, 0.0, 0.0, 0.0, 0.0, 0.0, 0.0, 0.0, 0.0, 0.0, 0.0, 0.0, 0.0, 0.0, 0.0, 0.0, 0.0, 0.0, 0.0, 0.0, 0.0, 0.0, 0.0, 0.0, 0.0, 0.0, 0.0, 0.0, 0.0, 0.0, 0.0, 0.0, 0.0, 0.0, 0.0, 0.0, 0.0, 0.0, 0.0, 0.0, 0.0, 0.0, 0.0, 0.0, 0.0, 0.0, 0.0, 0.0, 0.0, 0.0, 0.0, 0.0, 0.0, 0.0, 0.0, 0.0, 0.0, 0.0, 0.0, 0.0, 0.0, 0.0, 0.0, 0.0, 0.0, 0.0, 0.0, 0.0, 0.0, 0.0, 0.0, 0.0, 0.0, 0.0, 0.0, 0.0, 0.0, 0.0, 0.0, 0.0, 0.0, 0.0, 0.0, 0.0, 0.0, 0.0, 0.0, 0.0, 0.0, 0.0, 0.0, 0.0, 0.0, 0.0, 0.0, 0.0, 0.0, 0.0, 0.0, 0.0, 0.0, 0.0, 0.0, 0.0, 0.0, 0.0, 0.0, 0.0, 0.0, 0.0, 0.0, 0.0, 0.0, 0.0, 0.0, 0.0, 0.0, 0.0, 0.0, 0.0, 0.0, 0.0, 0.0, 0.0, 0.0, 0.0, 0.0, 0.0, 0.0, 0.0, 0.0, 0.0, 0.0, 0.0, 0.0, 0.0, 0.0, 0.0, 0.0, 0.0, 0.0, 0.0, 0.0, 0.0, 0.0, 0.0, 0.0, 0.0, 0.0, 0.0, 0.0, 0.0, 0.0, 0.0, 0.0, 0.0, 0.0, 0.0, 0.0, 0.0, 0.0, 0.0, 0.0, 0.0, 0.0, 0.0, 0.0, 0.0, 0.0, 0.0, 0.0, 0.0, 0.0, 0.0, 0.0, 0.0, 0.0, 0.0, 0.0, 0.0, 0.0, 0.0, 0.0, 0.0, 0.0, 0.0, 0.0, 0.0, 0.0, 0.0, 0.0, 0.0, 0.0, 0.0, 0.0, 0.0, 0.0, 0.0, 0.0, 0.0, 0.0, 0.0, 0.0, 0.0, 0.0, 0.0, 0.0, 0.0, 0.0, 0.0, 0.0, 0.0, 0.0, 0.0, 0.0, 0.0, 0.0, 0.0, 0.0, 0.0, 0.0, 0.0, 0.0, 0.0, 0.0, 0.0, 0.0, 0.0, 0.0, 0.0, 0.0, 0.0, 0.0, 0.0, 0.0, 0.0, 0.0, 0.0, 0.0, 0.0, 0.0, 0.0, 0.0, 0.0, 0.0, 0.0, 0.0, 0.0, 0.0, 0.0, 0.0, 0.0, 0.0, 0.0, 0.0, 0.0, 0.0, 0.0, 0.0, 0.0, 0.0, 0.0, 0.0, 0.0, 0.0, 0.0, 0.0, 0.0, 0.0, 0.0, 0.0, 0.0, 0.0, 0.0, 0.0, 0.0, 0.0, 0.0, 0.0, 0.0, 0.0, 0.0, 0.0, 0.0, 0.0, 0.0, 0.0, 0.0, 0.0, 0.0, 0.0, 0.0, 0.0, 0.0, 0.0, 0.0, 0.0, 0.0, 0.0, 0.0, 0.0, 0.0, 0.0, 0.0, 0.0, 0.0, 0.0, 0.0, 0.0, 0.0, 0.0, 0.0, 0.0, 0.0, 0.0, 0.0, 0.0, 0.0, 0.0, 0.0, 0.0, 0.0, 0.0, 0.0, 0.0, 0.0, 0.0, 0.0, 0.0, 0.0, 0.0, 0.0, 0.0, 0.0, 0.0, 0.0, 0.0, 0.0, 0.0, 0.0, 0.0, 0.0, 0.0, 0.0, 0.0, 0.0, 0.0, 0.0, 0.0, 0.0, 0.0, 0.0, 0.0, 0.0, 0.0, 0.0, 0.0, 0.0, 0.0, 0.0, 0.0, 0.0, 0.0, 0.0, 0.0, 0.0, 0.0, 0.0, 0.0, 0.0, 0.0, 0.0, 0.0, 0.0, 0.0, 0.0, 0.0, 0.0, 0.0, 0.0, 0.0, 0.0, 0.0, 0.0, 0.0, 0.0, 0.0, 0.0, 0.0, 0.0, 0.0, 0.0, 0.0, 0.0, 0.0, 0.0, 0.0, 0.0, 0.0, 0.0, 0.0, 0.0, 0.0, 0.0, 0.0, 0.0, 0.0, 0.0, 0.0, 0.0, 0.0, 0.0, 0.0, 0.0, 0.0, 0.0, 0.0, 0.0, 0.0, 0.0, 0.0, 0.0, 0.0, 0.0, 0.0, 0.0, 0.0, 0.0, 0.0, 0.0, 0.0, 0.0, 0.0, 0.0, 0.0, 0.0, 0.0, 0.0, 0.0, 0.0, 0.0, 0.0, 0.0, 0.0, 0.0, 0.0, 0.0, 0.0, 0.0, 0.0, 0.0, 0.0, 0.0, 0.0, 0.0, 0.0, 0.0, 0.0, 0.0, 0.0, 0.0, 0.0, 0.0, 0.0, 0.0, 0.0, 0.0, 0.0, 0.0, 0.0, 0.0, 0.0, 0.0, 0.0, 0.0, 0.0, 0.0, 0.0, 0.0, 0.0, 0.0, 0.0, 0.0, 0.0, 0.0, 0.0, 0.0, 0.0, 0.0, 0.0, 0.0, 0.0, 0.0, 0.0, 0.0, 0.0, 0.0, 0.0, 0.0, 0.0, 0.0, 0.0, 0.0, 0.0, 0.0, 0.0, 0.0, 0.0, 0.0, 0.0, 0.0, 0.0, 0.0, 0.0, 0.0, 0.0, 0.0, 0.0, 0.0, 0.0, 0.0, 0.0, 0.0, 0.0, 0.0, 0.0, 0.0, 0.0, 0.0, 0.0, 0.0, 0.0, 0.0, 0.0, 0.0, 0.0, 0.0, 0.0, 0.0, 0.0, 0.0, 0.0, 0.0, 0.0, 0.0, 0.0, 0.0, 0.0, 0.0, 0.0, 0.0, 0.0, 0.0, 0.0, 0.0, 0.0, 0.0, 0.0, 0.0, 0.0, 0.0, 0.0, 0.0, 0.0, 0.0, 0.0, 0.0, 0.0, 0.0, 0.0, 0.0, 0.0, 0.0, 0.0, 0.0, 0.0, 0.0, 0.0, 0.0, 0.0, 0.0, 0.0, 0.0, 0.0, 0.0, 0.0, 0.0, 0.0, 0.0, 0.0, 0.0, 0.0, 0.0, 0.0, 0.0, 0.0, 0.0, 0.0, 0.0, 0.0, 0.0, 0.0, 0.0, 0.0, 0.0, 0.0, 0.0, 0.0, 0.0, 0.0, 0.0, 0.0, 0.0, 0.0, 0.0, 0.0, 0.0, 0.0, 0.0, 0.0, 0.0, 0.0, 0.0, 0.0, 0.0, 0.0, 0.0, 0.0, 0.0, 0.0, 0.0, 0.0, 0.0, 0.0, 0.0, 0.0, 0.0, 0.0, 0.0, 0.0, 0.0, 0.0, 0.0, 0.0, 0.0, 0.0, 0.0, 0.0, 0.0, 0.0, 0.0, 0.0, 0.0, 0.0, 0.0, 0.0, 0.0, 0.0, 0.0, 0.0, 0.0, 0.0, 0.0, 0.0, 0.0, 0.0, 0.0, 0.0, 0.0, 0.0, 0.0, 0.0, 0.0, 0.0, 0.0, 0.0, 0.0, 0.0, 0.0, 0.0, 0.0, 0.0, 0.0, 0.0, 0.0, 0.0, 0.0, 0.0, 0.0, 0.0, 0.0, 0.0, 0.0, 0.0, 0.0, 0.0, 0.0, 0.0, 0.0, 0.0, 0.0, 0.0, 0.0, 0.0, 0.0, 0.0, 0.0, 0.0, 0.0, 0.0, 0.0, 0.0, 0.0, 0.0, 0.0, 0.0, 0.0, 0.0, 0.0, 0.0, 0.0, 0.0, 0.0, 0.0, 0.0, 0.0, 0.0, 0.0, 0.0, 0.0, 0.0, 0.0, 0.0, 0.0, 0.0, 0.0, 0.0, 0.0, 0.0, 0.0, 0.0, 0.0, 0.0, 0.0, 0.0, 0.0, 0.0, 0.0, 0.0, 0.0, 0.0, 0.0, 0.0, 0.0, 0.0, 0.0, 0.0, 0.0, 0.0, 0.0, 0.0, 0.0, 0.0, 0.0, 0.0, 0.0, 0.0, 0.0, 0.0, 0.0, 0.0, 0.0, 0.0, 0.0, 0.0, 0.0, 0.0, 0.0, 0.0, 0.0, 0.0, 0.0, 0.0, 0.0, 0.0, 0.0, 0.0, 0.0, 0.0, 0.0, 0.0, 0.0, 0.0, 0.0, 0.0, 0.0, 0.0, 0.0, 0.0, 0.0, 0.0, 0.0, 0.0, 0.0, 0.0, 0.0, 0.0, 0.0, 0.0, 0.0, 0.0, 0.0, 0.0, 0.0, 0.0, 0.0, 0.0, 0.0, 0.0, 0.0, 0.0, 0.0, 0.0, 0.0, 0.0, 0.0, 0.0, 0.0, 0.0, 0.0, 0.0, 0.0, 0.0, 0.0, 0.0, 0.0, 0.0, 0.0, 0.0, 0.0, 0.0, 0.0, 0.0, 0.0, 0.0, 0.0, 0.0, 0.0, 0.0, 0.0, 0.0, 0.0, 0.0, 0.0, 0.0, 0.0, 0.0, 0.0, 0.0, 0.0, 0.0, 0.0, 0.0, 0.0, 0.0, 0.0, 0.0, 0.0, 0.0, 0.0, 0.0, 0.0, 0.0, 0.0, 0.0, 0.0, 0.0, 0.0, 0.0, 0.0, 0.0, 0.0, 0.0, 0.0, 0.0, 0.0, 0.0, 0.0, 0.0, 0.0, 0.0, 0.0, 0.0, 0.0, 0.0, 0.0, 0.0, 0.0, 0.0, 0.0, 0.0, 0.0, 0.0, 0.0, 0.0, 0.0, 0.0, 0.0, 0.0, 0.0, 0.0, 0.0, 0.0, 0.0, 0.0, 0.0, 0.0, 0.0, 0.0, 0.0, 0.0, 0.0, 0.0, 0.0, 0.0, 0.0, 0.0, 0.0, 0.0, 0.0, 0.0, 0.0, 0.0, 0.0, 0.0, 0.0, 0.0, 0.0, 0.0, 0.0, 0.0, 0.0, 0.0, 0.0, 0.0, 0.0, 0.0, 0.0, 0.0, 0.0, 0.0, 0.0, 0.0, 0.0, 0.0, 0.0, 0.0, 0.0, 0.0, 0.0, 0.0, 0.0, 0.0, 0.0, 0.0, 0.0, 0.0, 0.0, 0.0, 0.0, 0.0, 0.0, 0.0, 0.0, 0.0, 0.0, 0.0, 0.0, 0.0, 0.0, 0.0, 0.0, 0.0, 0.0, 0.0, 0.0, 0.0, 0.0, 0.0, 0.0, 0.0, 0.0, 0.0, 0.0, 0.0, 0.0, 0.0, 0.0, 0.0, 0.0, 0.0, 0.0, 0.0, 0.0, 0.0, 0.0, 0.0, 0.0, 0.0, 0.0, 0.0, 0.0, 0.0, 0.0, 0.0, 0.0, 0.0, 0.0, 0.0, 0.0, 0.0, 0.0, 0.0, 0.0, 0.0, 0.0, 0.0, 0.0, 0.0, 0.0, 0.0, 0.0, 0.0, 0.0, 0.0, 0.0, 0.0, 0.0, 0.0, 0.0, 0.0, 0.0, 0.0, 0.0, 0.0, 0.0, 0.0, 0.0, 0.0, 0.0, 0.0, 0.0, 0.0, 0.0, 0.0, 0.0, 0.0, 0.0, 0.0, 0.0, 0.0, 0.0, 0.0, 0.0, 0.0, 0.0, 0.0, 0.0, 0.0, 0.0, 0.0, 0.0, 0.0, 0.0, 0.0, 0.0, 0.0, 0.0, 0.0, 0.0, 0.0, 0.0, 0.0, 0.0, 0.0, 0.0, 0.0, 0.0, 0.0, 0.0, 0.0, 0.0, 0.0, 0.0, 0.0, 0.0, 0.0, 0.0, 0.0, 0.0, 0.0, 0.0, 0.0, 0.0, 0.0, 0.0, 0.0, 0.0, 0.0, 0.0, 0.0, 0.0, 0.0, 0.0, 0.0, 0.0, 0.0, 0.0, 0.0, 0.0, 0.0, 0.0, 0.0, 0.0, 0.0, 0.0, 0.0, 0.0, 0.0, 0.0, 0.0, 0.0, 0.0, 0.0, 0.0, 0.0, 0.0, 0.0, 0.0, 0.0, 0.0, 0.0, 0.0, 0.0, 0.0, 0.0, 0.0, 0.0, 0.0, 0.0, 0.0, 0.0, 0.0, 0.0, 0.0, 0.0, 0.0, 0.0, 0.0, 0.0, 0.0, 0.0, 0.0, 0.0, 0.0, 0.0, 0.0, 0.0, 0.0, 0.0, 0.0, 0.0, 0.0, 0.0, 0.0, 0.0, 0.0, 0.0, 0.0, 0.0, 0.0, 0.0, 0.0, 0.0, 0.0, 0.0, 0.0, 0.0, 0.0, 0.0, 0.0, 0.0, 0.0, 0.0, 0.0, 0.0, 0.0, 0.0, 0.0, 0.0, 0.0, 0.0, 0.0, 0.0, 0.0, 0.0, 0.0, 0.0, 0.0, 0.0, 0.0, 0.0, 0.0, 0.0, 0.0, 0.0, 0.0, 0.0, 0.0, 0.0, 0.0, 0.0, 0.0, 0.0, 0.0, 0.0, 0.0, 0.0, 0.0, 0.0, 0.0, 0.0, 0.0, 0.0, 0.0, 0.0, 0.0, 0.0, 0.0, 0.0, 0.0, 0.0, 0.0, 0.0, 0.0, 0.0, 0.0, 0.0, 0.0, 0.0, 0.0, 0.0, 0.0, 0.0, 0.0, 0.0, 0.0, 0.0, 0.0, 0.0, 0.0, 0.0, 0.0, 0.0, 0.0, 0.0, 0.0, 0.0, 0.0, 0.0, 0.0, 0.0, 0.0, 0.0, 0.0, 0.0, 0.0, 0.0, 0.0, 0.0, 0.0, 0.0, 0.0, 0.0, 0.0, 0.0, 0.0, 0.0, 0.0, 0.0, 0.0, 0.0, 0.0, 0.0, 0.0, 0.0, 0.0, 0.0, 0.0, 0.0, 0.0, 0.0, 0.0, 0.0, 0.0, 0.0, 0.0, 0.0, 0.0, 0.0, 0.0, 0.0, 0.0, 0.0, 0.0, 0.0, 0.0, 0.0, 0.0, 0.0, 0.0, 0.0, 0.0, 0.0, 0.0, 0.0, 0.0, 0.0, 0.0, 0.0, 0.0, 0.0, 0.0, 0.0, 0.0, 0.0, 0.0, 0.0, 0.0, 0.0, 0.0, 0.0, 0.0, 0.0, 0.0, 0.0, 0.0, 0.0, 0.0, 0.0, 0.0, 0.0, 0.0, 0.0, 0.0, 0.0, 0.0, 0.0, 0.0, 0.0, 0.0, 0.0, 0.0, 0.0, 0.0, 0.0, 0.0, 0.0, 0.0, 0.0, 0.0, 0.0, 0.0, 0.0, 0.0, 0.0, 0.0, 0.0, 0.0, 0.0, 0.0, 0.0, 0.0, 0.0, 0.0, 0.0, 0.0, 0.0, 0.0, 0.0, 0.0, 0.0, 0.0, 0.0, 0.0, 0.0, 0.0, 0.0, 0.0, 0.0, 0.0, 0.0, 0.0, 0.0, 0.0, 0.0, 0.0, 0.0, 0.0, 0.0, 0.0, 0.0, 0.0, 0.0, 0.0, 0.0, 0.0, 0.0, 0.0, 0.0, 0.0, 0.0, 0.0, 0.0, 0.0, 0.0, 0.0, 0.0, 0.0, 0.0, 0.0, 0.0, 0.0, 0.0, 0.0, 0.0, 0.0, 0.0, 0.0, 0.0, 0.0, 0.0, 0.0, 0.0, 0.0, 0.0, 0.0, 0.0, 0.0, 0.0, 0.0, 0.0, 0.0, 0.0, 0.0, 0.0, 0.0, 0.0, 0.0, 0.0, 0.0, 0.0, 0.0, 0.0, 0.0, 0.0, 0.0, 0.0, 0.0, 0.0, 0.0, 0.0, 0.0, 0.0, 0.0, 0.0, 0.0, 0.0, 0.0, 0.0, 0.0, 0.0, 0.0, 0.0, 0.0, 0.0, 0.0, 0.0, 0.0, 0.0, 0.0, 0.0, 0.0, 0.0, 0.0, 0.0, 0.0, 0.0, 0.0, 0.0, 0.0, 0.0, 0.0, 0.0, 0.0, 0.0, 0.0, 0.0, 0.0, 0.0, 0.0, 0.0, 0.0, 0.0, 0.0, 0.0, 0.0, 0.0, 0.0, 0.0, 0.0, 0.0, 0.0, 0.0, 0.0, 0.0, 0.0, 0.0, 0.0, 0.0, 0.0, 0.0, 0.0, 0.0, 0.0, 0.0, 0.0, 0.0, 0.0, 0.0, 0.0, 0.0, 0.0, 0.0, 0.0, 0.0, 0.0, 0.0, 0.0, 0.0, 0.0, 0.0, 0.0, 0.0, 0.0, 0.0, 0.0, 0.0, 0.0, 0.0, 0.0, 0.0, 0.0, 0.0, 0.0, 0.0, 0.0, 0.0, 0.0, 0.0, 0.0, 0.0, 0.0, 0.0, 0.0, 0.0, 0.0, 0.0, 0.0, 0.0, 0.0, 0.0, 0.0, 0.0, 0.0, 0.0, 0.0, 0.0, 0.0, 0.0, 0.0, 0.0, 0.0, 0.0, 0.0, 0.0, 0.0, 0.0, 0.0, 0.0, 0.0, 0.0, 0.0, 0.0, 0.0, 0.0, 0.0, 0.0, 0.0, 0.0, 0.0, 0.0, 0.0, 0.0, 0.0, 0.0, 0.0, 0.0, 0.0, 0.0, 0.0, 0.0, 0.0, 0.0, 0.0, 0.0, 0.0, 0.0, 0.0, 0.0, 0.0, 0.0, 0.0, 0.0, 0.0, 0.0, 0.0, 0.0, 0.0, 0.0, 0.0, 0.0, 0.0, 0.0, 0.0, 0.0, 0.0, 0.0, 0.0, 0.0, 0.0, 0.0, 0.0, 0.0, 0.0, 0.0, 0.0, 0.0, 0.0, 0.0, 0.0, 0.0, 0.0, 0.0, 0.0, 0.0, 0.0, 0.0, 0.0, 0.0, 0.0, 0.0, 0.0, 0.0, 0.0, 0.0, 0.0, 0.0, 0.0, 0.0, 0.0, 0.0, 0.0, 0.0, 0.0, 0.0, 0.0, 0.0, 0.0, 0.0, 0.0, 0.0, 0.0, 0.0, 0.0, 0.0, 0.0, 0.0, 0.0, 0.0, 0.0, 0.0, 0.0, 0.0, 0.0, 0.0, 0.0, 0.0, 0.0, 0.0, 0.0, 0.0, 0.0, 0.0, 0.0, 0.0, 0.0, 0.0, 0.0, 0.0, 0.0, 0.0, 0.0, 0.0, 0.0, 0.0, 0.0, 0.0, 0.0, 0.0, 0.0, 0.0, 0.0, 0.0, 0.0, 0.0, 0.0, 0.0, 0.0, 0.0, 0.0, 0.0, 0.0, 0.0, 0.0, 0.0, 0.0, 0.0, 0.0, 0.0, 0.0, 0.0, 0.0, 0.0, 0.0, 0.0, 0.0, 0.0, 0.0, 0.0, 0.0, 0.0, 0.0, 0.0, 0.0, 0.0, 0.0, 0.0, 0.0, 0.0, 0.0, 0.0, 0.0, 0.0, 0.0, 0.0, 0.0, 0.0, 0.0, 0.0, 0.0, 0.0, 0.0, 0.0, 0.0, 0.0, 0.0, 0.0, 0.0, 0.0, 0.0, 0.0, 0.0, 0.0, 0.0, 0.0, 0.0, 0.0, 0.0, 0.0, 0.0, 0.0, 0.0, 0.0, 0.0, 0.0, 0.0, 0.0, 0.0, 0.0, 0.0, 0.0, 0.0, 0.0, 0.0, 0.0, 0.0, 0.0, 0.0, 0.0, 0.0, 0.0, 0.0, 0.0, 0.0, 0.0, 0.0, 0.0, 0.0, 0.0, 0.0, 0.0, 0.0, 0.0, 0.0, 0.0, 0.0, 0.0, 0.0, 0.0, 0.0, 0.0, 0.0, 0.0, 0.0, 0.0, 0.0, 0.0, 0.0, 0.0, 0.0, 0.0, 0.0, 0.0, 0.0, 0.0, 0.0, 0.0, 0.0, 0.0, 0.0, 0.0, 0.0, 0.0, 0.0, 0.0, 0.0, 0.0, 0.0, 0.0, 0.0, 0.0, 0.0, 0.0, 0.0, 0.0, 0.0, 0.0, 0.0, 0.0, 0.0, 0.0, 0.0, 0.0, 0.0, 0.0, 0.0, 0.0, 0.0, 0.0, 0.0, 0.0, 0.0, 0.0, 0.0, 0.0, 0.0, 0.0, 0.0, 0.0, 0.0, 0.0, 0.0, 0.0, 0.0, 0.0, 0.0, 0.0, 0.0, 0.0, 0.0, 0.0, 0.0, 0.0, 0.0, 0.0, 0.0, 0.0, 0.0, 0.0, 0.0, 0.0, 0.0, 0.0, 0.0, 0.0, 0.0, 0.0, 0.0, 0.0, 0.0, 0.0, 0.0, 0.0, 0.0, 0.0, 0.0, 0.0, 0.0, 0.0, 0.0, 0.0, 0.0, 0.0, 0.0, 0.0, 0.0, 0.0, 0.0, 0.0, 0.0, 0.0, 0.0, 0.0, 0.0, 0.0, 0.0, 0.0, 0.0, 0.0, 0.0, 0.0, 0.0, 0.0, 0.0, 0.0, 0.0, 0.0, 0.0, 0.0, 0.0, 0.0, 0.0, 0.0, 0.0, 0.0, 0.0, 0.0, 0.0, 0.0, 0.0, 0.0, 0.0, 0.0, 0.0, 0.0, 0.0, 0.0, 0.0, 0.0, 0.0, 0.0, 0.0, 0.0, 0.0, 0.0, 0.0, 0.0, 0.0, 0.0, 0.0, 0.0, 0.0, 0.0, 0.0, 0.0, 0.0, 0.0, 0.0, 0.0, 0.0, 0.0, 0.0, 0.0, 0.0, 0.0, 0.0, 0.0, 0.0, 0.0, 0.0, 0.0, 0.0, 0.0, 0.0, 0.0, 0.0, 0.0, 0.0, 0.0, 0.0, 0.0, 0.0, 0.0, 0.0, 0.0, 0.0, 0.0, 0.0, 0.0, 0.0, 0.0, 0.0, 0.0, 0.0, 0.0, 0.0, 0.0, 0.0, 0.0, 0.0, 0.0, 0.0, 0.0, 0.0, 0.0, 0.0, 0.0, 0.0, 0.0, 0.0, 0.0, 0.0, 0.0, 0.0, 0.0, 0.0, 0.0, 0.0, 0.0, 0.0, 0.0, 0.0, 0.0, 0.0, 0.0, 0.0, 0.0, 0.0, 0.0, 0.0, 0.0, 0.0, 0.0, 0.0, 0.0, 0.0, 0.0, 0.0, 0.0, 0.0, 0.0, 0.0, 0.0, 0.0, 0.0, 0.0, 0.0, 0.0, 0.0, 0.0, 0.0, 0.0, 0.0, 0.0, 0.0, 0.0, 0.0, 0.0, 0.0, 0.0, 0.0, 0.0, 0.0, 0.0, 0.0, 0.0, 0.0, 0.0, 0.0, 0.0, 0.0, 0.0, 0.0, 0.0, 0.0, 0.0, 0.0, 0.0, 0.0, 0.0, 0.0, 0.0, 0.0, 0.0, 0.0, 0.0, 0.0, 0.0, 0.0, 0.0, 0.0, 0.0, 0.0, 0.0, 0.0, 0.0, 0.0, 0.0, 0.0, 0.0, 0.0, 0.0, 0.0, 0.0, 0.0, 0.0, 0.0, 0.0, 0.0, 0.0, 0.0, 0.0, 0.0, 0.0, 0.0, 0.0, 0.0, 0.0, 0.0, 0.0, 0.0, 0.0, 0.0, 0.0, 0.0, 0.0, 0.0, 0.0, 0.0, 0.0, 0.0, 0.0, 0.0, 0.0, 0.0, 0.0, 0.0, 0.0, 0.0, 0.0, 0.0, 0.0, 0.0, 0.0, 0.0, 0.0, 0.0, 0.0, 0.0, 0.0, 0.0, 0.0, 0.0, 0.0, 0.0, 0.0, 0.0, 0.0, 0.0, 0.0, 0.0, 0.0, 0.0, 0.0, 0.0, 0.0, 0.0, 0.0, 0.0, 0.0, 0.0, 0.0, 0.0, 0.0, 0.0, 0.0, 0.0, 0.0, 0.0, 0.0, 0.0, 0.0, 0.0, 0.0, 0.0, 0.0, 0.0, 0.0, 0.0, 0.0, 0.0, 0.0, 0.0, 0.0, 0.0, 0.0, 0.0, 0.0, 0.0, 0.0, 0.0, 0.0, 0.0, 0.0, 0.0, 0.0, 0.0, 0.0, 0.0, 0.0, 0.0, 0.0, 0.0, 0.0, 0.0, 0.0, 0.0, 0.0, 0.0, 0.0, 0.0, 0.0, 0.0, 0.0, 0.0, 0.0, 0.0, 0.0, 0.0, 0.0, 0.0, 0.0, 0.0, 0.0, 0.0, 0.0, 0.0, 0.0, 0.0, 0.0, 0.0, 0.0, 0.0, 0.0, 0.0, 0.0, 0.0, 0.0, 0.0, 0.0, 0.0, 0.0, 0.0, 0.0, 0.0, 0.0, 0.0, 0.0, 0.0, 0.0, 0.0, 0.0, 0.0, 0.0, 0.0, 0.0, 0.0, 0.0, 0.0, 0.0, 0.0, 0.0, 0.0, 0.0, 0.0, 0.0, 0.0, 0.0, 0.0, 0.0, 0.0, 0.0, 0.0, 0.0, 0.0, 0.0, 0.0, 0.0, 0.0, 0.0, 0.0, 0.0, 0.0, 0.0, 0.0, 0.0, 0.0, 0.0, 0.0, 0.0, 0.0, 0.0, 0.0, 0.0, 0.0, 0.0, 0.0, 0.0, 0.0, 0.0, 0.0, 0.0, 0.0, 0.0, 0.0, 0.0, 0.0, 0.0, 0.0, 0.0, 0.0, 0.0, 0.0, 0.0, 0.0, 0.0, 0.0, 0.0, 0.0, 0.0, 0.0, 0.0, 0.0, 0.0, 0.0, 0.0, 0.0, 0.0, 0.0, 0.0, 0.0, 0.0, 0.0, 0.0, 0.0, 0.0, 0.0, 0.0, 0.0, 0.0, 0.0, 0.0, 0.0, 0.0, 0.0, 0.0, 0.0, 0.0, 0.0, 0.0, 0.0, 0.0, 0.0, 0.0, 0.0, 0.0, 0.0, 0.0, 0.0, 0.0, 0.0, 0.0, 0.0, 0.0, 0.0, 0.0, 0.0, 0.0, 0.0, 0.0, 0.0, 0.0, 0.0, 0.0, 0.0, 0.0, 0.0, 0.0, 0.0, 0.0, 0.0, 0.0, 0.0, 0.0, 0.0, 0.0, 0.0, 0.0, 0.0, 0.0, 0.0, 0.0, 0.0, 0.0, 0.0, 0.0, 0.0, 0.0, 0.0, 0.0, 0.0, 0.0, 0.0, 0.0, 0.0, 0.0, 0.0, 0.0, 0.0, 0.0, 0.0, 0.0, 0.0, 0.0, 0.0, 0.0, 0.0, 0.0, 0.0, 0.0, 0.0, 0.0, 0.0, 0.0, 0.0, 0.0, 0.0, 0.0, 0.0, 0.0, 0.0, 0.0, 0.0, 0.0, 0.0, 0.0, 0.0, 0.0, 0.0, 0.0, 0.0, 0.0, 0.0, 0.0, 0.0, 0.0, 0.0, 0.0, 0.0, 0.0, 0.0, 0.0, 0.0, 0.0, 0.0, 0.0, 0.0, 0.0, 0.0, 0.0, 0.0, 0.0, 0.0, 0.0, 0.0, 0.0, 0.0, 0.0, 0.0, 0.0, 0.0, 0.0, 0.0, 0.0, 0.0, 0.0, 0.0, 0.0, 0.0, 0.0, 0.0, 0.0, 0.0, 0.0, 0.0, 0.0, 0.0, 0.0, 0.0, 0.0, 0.0, 0.0, 0.0, 0.0, 0.0, 0.0, 0.0, 0.0, 0.0, 0.0, 0.0, 0.0, 0.0, 0.0, 0.0, 0.0, 0.0, 0.0, 0.0, 0.0, 0.0, 0.0, 0.0, 0.0, 0.0, 0.0, 0.0, 0.0, 0.0, 0.0, 0.0, 0.0, 0.0, 0.0, 0.0, 0.0, 0.0, 0.0, 0.0, 0.0, 0.0, 0.0, 0.0, 0.0, 0.0, 0.0, 0.0, 0.0, 0.0, 0.0, 0.0, 0.0, 0.0, 0.0, 0.0, 0.0, 0.0, 0.0, 0.0, 0.0, 0.0, 0.0, 0.0, 0.0, 0.0, 0.0, 0.0, 0.0, 0.0, 0.0, 0.0, 0.0, 0.0, 0.0, 0.0, 0.0, 0.0, 0.0, 0.0, 0.0, 0.0, 0.0, 0.0, 0.0, 0.0, 0.0, 0.0, 0.0, 0.0, 0.0, 0.0, 0.0, 0.0, 0.0, 0.0, 0.0, 0.0, 0.0, 0.0, 0.0, 0.0, 0.0, 0.0, 0.0, 0.0, 0.0, 0.0, 0.0, 0.0, 0.0, 0.0, 0.0, 0.0, 0.0, 0.0, 0.0, 0.0, 0.0, 0.0, 0.0, 0.0, 0.0, 0.0, 0.0, 0.0, 0.0, 0.0, 0.0, 0.0, 0.0, 0.0, 0.0, 0.0, 0.0, 0.0, 0.0, 0.0, 0.0, 0.0, 0.0, 0.0, 0.0, 0.0, 0.0, 0.0, 0.0, 0.0, 0.0, 0.0, 0.0, 0.0, 0.0, 0.0, 0.0, 0.0, 0.0, 0.0, 0.0, 0.0, 0.0, 0.0, 0.0, 0.0, 0.0, 0.0, 0.0, 0.0, 0.0, 0.0, 0.0, 0.0, 0.0, 0.0, 0.0, 0.0, 0.0, 0.0, 0.0, 0.0, 0.0, 0.0, 0.0, 0.0, 0.0, 0.0, 0.0, 0.0, 0.0, 0.0, 0.0, 0.0, 0.0, 0.0, 0.0, 0.0, 0.0, 0.0, 0.0, 0.0, 0.0, 0.0, 0.0, 0.0, 0.0, 0.0, 0.0, 0.0, 0.0, 0.0, 0.0, 0.0, 0.0, 0.0, 0.0, 0.0, 0.0, 0.0, 0.0, 0.0, 0.0, 0.0, 0.0, 0.0, 0.0, 0.0, 0.0, 0.0, 0.0, 0.0, 0.0, 0.0, 0.0, 0.0, 0.0, 0.0, 0.0, 0.0, 0.0, 0.0, 0.0, 0.0, 0.0, 0.0, 0.0, 0.0, 0.0, 0.0, 0.0, 0.0, 0.0, 0.0, 0.0, 0.0, 0.0, 0.0, 0.0, 0.0, 0.0, 0.0, 0.0, 0.0, 0.0, 0.0, 0.0, 0.0, 0.0, 0.0, 0.0, 0.0, 0.0, 0.0, 0.0, 0.0, 0.0, 0.0, 0.0, 0.0, 0.0, 0.0, 0.0, 0.0, 0.0, 0.0, 0.0, 0.0, 0.0, 0.0, 0.0, 0.0, 0.0, 0.0, 0.0, 0.0, 0.0, 0.0, 0.0, 0.0, 0.0, 0.0, 0.0, 0.0, 0.0, 0.0, 0.0, 0.0, 0.0, 0.0, 0.0, 0.0, 0.0, 0.0, 0.0, 0.0, 0.0, 0.0, 0.0, 0.0, 0.0, 0.0, 0.0, 0.0, 0.0, 0.0, 0.0, 0.0, 0.0, 0.0, 0.0, 0.0, 0.0, 0.0, 0.0, 0.0, 0.0, 0.0, 0.0, 0.0, 0.0, 0.0, 0.0, 0.0, 0.0, 0.0, 0.0, 0.0, 0.0, 0.0, 0.0, 0.0, 0.0, 0.0, 0.0, 0.0, 0.0, 0.0, 0.0, 0.0, 0.0, 0.0, 0.0, 0.0, 0.0, 0.0, 0.0, 0.0, 0.0, 0.0, 0.0, 0.0, 0.0, 0.0, 0.0, 0.0, 0.0, 0.0, 0.0, 0.0, 0.0, 0.0, 0.0, 0.0, 0.0, 0.0, 0.0, 0.0, 0.0, 0.0, 0.0, 0.0, 0.0, 0.0, 0.0, 0.0, 0.0, 0.0, 0.0, 0.0, 0.0, 0.0, 0.0, 0.0, 0.0, 0.0, 0.0, 0.0, 0.0, 0.0, 0.0, 0.0, 0.0, 0.0, 0.0, 0.0, 0.0, 0.0, 0.0, 0.0, 0.0, 0.0, 0.0, 0.0, 0.0, 0.0, 0.0, 0.0, 0.0, 0.0, 0.0, 0.0, 0.0, 0.0, 0.0, 0.0, 0.0, 0.0, 0.0, 0.0, 0.0, 0.0, 0.0, 0.0, 0.0, 0.0, 0.0, 0.0, 0.0, 0.0, 0.0, 0.0, 0.0, 0.0, 0.0, 0.0, 0.0, 0.0, 0.0, 0.0, 0.0, 0.0, 0.0, 0.0, 0.0, 0.0, 0.0, 0.0, 0.0, 0.0, 0.0, 0.0, 0.0, 0.0, 0.0, 0.0, 0.0, 0.0, 0.0, 0.0, 0.0, 0.0, 0.0, 0.0, 0.0, 0.0, 0.0, 0.0, 0.0, 0.0, 0.0, 0.0, 0.0, 0.0, 0.0, 0.0, 0.0, 0.0, 0.0, 0.0, 0.0, 0.0, 0.0, 0.0, 0.0, 0.0, 0.0, 0.0, 0.0, 0.0, 0.0, 0.0, 0.0, 0.0, 0.0, 0.0, 0.0, 0.0, 0.0, 0.0, 0.0, 0.0, 0.0, 0.0, 0.0, 0.0, 0.0, 0.0, 0.0, 0.0, 0.0, 0.0, 0.0, 0.0, 0.0, 0.0, 0.0, 0.0, 0.0, 0.0, 0.0, 0.0, 0.0, 0.0, 0.0, 0.0, 0.0, 0.0, 0.0, 0.0, 0.0, 0.0])
me_x.update()

# ---- objects
ob_x = bpy.data.objects.new('足クロス机', me_x)

# ---- transforms, parenting, visibility, modifiers, constraints
ob_x.location = (0.0, 0.0, 0.0)
ob_x.scale = (0.15, 0.15, 2.5)

# ---- collection membership
col_collection.objects.link(ob_x)

# ---- scene / render settings (as saved in the file)
scene.frame_start = 1; scene.frame_end = 250; scene.frame_set(1)
scene.render.engine = 'BLENDER_EEVEE_NEXT'
scene.cycles.sampling_pattern = 'TABULATED_SOBOL'
scene.view_settings.view_transform = 'Filmic'
bpy.context.view_layer.update()

# ---- added for rendering (the .blend has no active camera and no usable light): camera, sun
cam_auto = bpy.data.cameras.new('AutoCamera')
cam_auto.lens = 50.0
cam_auto.sensor_width = 36.0
cam_auto.clip_end = 1000.0
ob_auto_camera = bpy.data.objects.new('AutoCamera', cam_auto)
scene.collection.objects.link(ob_auto_camera)
ob_auto_camera.location = (0.911428, -1.09371, 0.948458)
ob_auto_camera.rotation_euler = (1.09748, -7.21219e-08, 0.694738)
scene.camera = ob_auto_camera
light_auto_sun = bpy.data.lights.new('AutoSun', 'SUN')
light_auto_sun.energy = 3.0
light_auto_sun.angle = 0.0523599
ob_auto_sun = bpy.data.objects.new('AutoSun', light_auto_sun)
scene.collection.objects.link(ob_auto_sun)
ob_auto_sun.rotation_euler = (0.872665, 0.174533, 0.523599)
bpy.context.view_layer.update()
